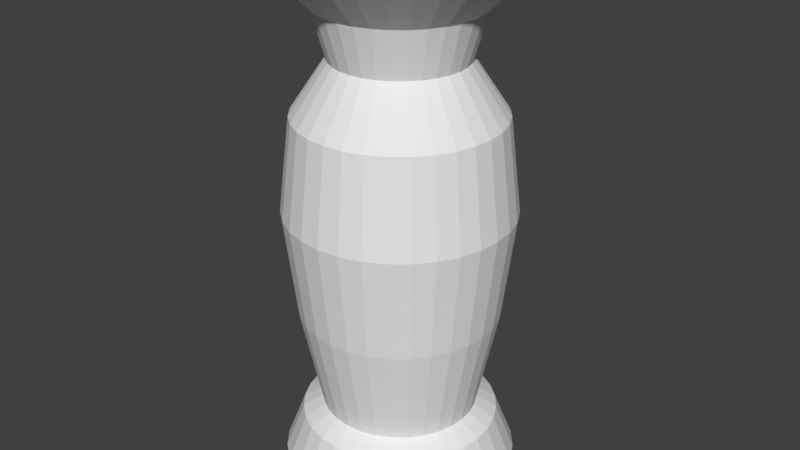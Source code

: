 # Source: Vase.blend  (saved by Blender 2.79.0; exported with 4.5.12 LTS)
import bpy
from mathutils import Matrix  # noqa: F401  (used for matrix-valued properties, if any)

bpy.ops.wm.read_factory_settings(use_empty=True)
scene = bpy.context.scene
scene.name = 'Scene'

# ---- collections
col_collection_1 = bpy.data.collections.new('Collection 1'); scene.collection.children.link(col_collection_1)

# ---- world
world_world = bpy.data.worlds.new('World'); scene.world = world_world
world_world.color = (0.05088, 0.05088, 0.05088)
world_world.use_sun_shadow = False
world_world.sun_shadow_jitter_overblur = 0.0
world_world.cycles.sampling_method = 'MANUAL'

# ---- meshes
me_cylinder = bpy.data.meshes.new('Cylinder')
me_cylinder.from_pydata([(0.0, 1.0, 0.0), (2.927e-08, 0.7291, 4.845), (0.1951, 0.9808, 0.0), (0.1422, 0.7151, 4.845), (0.3827, 0.9239, 0.0), (0.279, 0.6736, 4.845), (0.5556, 0.8315, 0.0), (0.4051, 0.6062, 4.845), (0.7071, 0.7071, 0.0), (0.5155, 0.5155, 4.845), (0.8315, 0.5556, 0.0), (0.6062, 0.4051, 4.845), (0.9239, 0.3827, 0.0), (0.6736, 0.279, 4.845), (0.9808, 0.1951, 0.0), (0.7151, 0.1422, 4.845), (1.0, 7.55e-08, 0.0), (0.7291, 1.358e-07, 4.845), (0.9808, -0.1951, 0.0), (0.7151, -0.1422, 4.845), (0.9239, -0.3827, 0.0), (0.6736, -0.279, 4.845), (0.8315, -0.5556, 0.0), (0.6062, -0.4051, 4.845), (0.7071, -0.7071, 0.0), (0.5155, -0.5155, 4.845), (0.5556, -0.8315, 0.0), (0.4051, -0.6062, 4.845), (0.3827, -0.9239, 0.0), (0.279, -0.6736, 4.845), (0.1951, -0.9808, 0.0), (0.1422, -0.7151, 4.845), (-3.258e-07, -1.0, 0.0), (-2.083e-07, -0.7291, 4.845), (-0.1951, -0.9808, 0.0), (-0.1422, -0.7151, 4.845), (-0.3827, -0.9239, 0.0), (-0.279, -0.6736, 4.845), (-0.5556, -0.8315, 0.0), (-0.4051, -0.6062, 4.845), (-0.7071, -0.7071, 0.0), (-0.5155, -0.5155, 4.845), (-0.8315, -0.5556, 0.0), (-0.6062, -0.4051, 4.845), (-0.9239, -0.3827, 0.0), (-0.6736, -0.279, 4.845), (-0.9808, -0.1951, 0.0), (-0.7151, -0.1422, 4.845), (-1.0, 9.656e-07, 0.0), (-0.7291, 7.847e-07, 4.845), (-0.9808, 0.1951, 0.0), (-0.7151, 0.1422, 4.845), (-0.9239, 0.3827, 0.0), (-0.6736, 0.279, 4.845), (-0.8315, 0.5556, 0.0), (-0.6062, 0.4051, 4.845), (-0.7071, 0.7071, 0.0), (-0.5155, 0.5155, 4.845), (-0.5556, 0.8315, 0.0), (-0.4051, 0.6062, 4.845), (-0.3827, 0.9239, 0.0), (-0.279, 0.6736, 4.845), (-0.1951, 0.9808, 0.0), (-0.1422, 0.7151, 4.845), (-4.735e-08, 1.308, 0.2023), (0.2553, 1.283, 0.2023), (0.5007, 1.209, 0.2023), (0.7269, 1.088, 0.2023), (0.9252, 0.9252, 0.2023), (1.088, 0.7269, 0.2023), (1.209, 0.5007, 0.2023), (1.283, 0.2553, 0.2023), (1.308, 1.425e-08, 0.2023), (1.283, -0.2553, 0.2023), (1.209, -0.5007, 0.2023), (1.088, -0.7269, 0.2023), (0.9252, -0.9252, 0.2023), (0.7269, -1.088, 0.2023), (0.5007, -1.209, 0.2023), (0.2553, -1.283, 0.2023), (-4.737e-07, -1.308, 0.2023), (-0.2553, -1.283, 0.2023), (-0.5007, -1.209, 0.2023), (-0.7269, -1.088, 0.2023), (-0.9252, -0.9252, 0.2023), (-1.088, -0.7269, 0.2023), (-1.209, -0.5007, 0.2023), (-1.283, -0.2553, 0.2023), (-1.308, 1.179e-06, 0.2023), (-1.283, 0.2553, 0.2023), (-1.209, 0.5007, 0.2023), (-1.088, 0.7269, 0.2023), (-0.9252, 0.9252, 0.2023), (-0.7269, 1.088, 0.2023), (-0.5007, 1.209, 0.2023), (-0.2553, 1.283, 0.2023), (-3.954e-08, 0.8705, 0.8797), (0.1698, 0.8538, 0.8797), (0.3331, 0.8042, 0.8797), (0.4836, 0.7238, 0.8797), (0.6155, 0.6155, 0.8797), (0.7238, 0.4836, 0.8797), (0.8042, 0.3331, 0.8797), (0.8538, 0.1698, 0.8797), (0.8705, 1.055e-07, 0.8797), (0.8538, -0.1698, 0.8797), (0.8042, -0.3331, 0.8797), (0.7238, -0.4836, 0.8797), (0.6155, -0.6155, 0.8797), (0.4836, -0.7238, 0.8797), (0.3331, -0.8042, 0.8797), (0.1698, -0.8538, 0.8797), (-3.232e-07, -0.8705, 0.8797), (-0.1698, -0.8538, 0.8797), (-0.3331, -0.8042, 0.8797), (-0.4836, -0.7238, 0.8797), (-0.6155, -0.6155, 0.8797), (-0.7238, -0.4836, 0.8797), (-0.8042, -0.3331, 0.8797), (-0.8538, -0.1698, 0.8797), (-0.8705, 8.803e-07, 0.8797), (-0.8538, 0.1698, 0.8797), (-0.8042, 0.3331, 0.8797), (-0.7238, 0.4836, 0.8797), (-0.6155, 0.6155, 0.8797), (-0.4836, 0.7238, 0.8797), (-0.3331, 0.8042, 0.8797), (-0.1698, 0.8538, 0.8797), (-6.453e-08, 1.248, 3.209), (0.2434, 1.224, 3.209), (0.4775, 1.153, 3.209), (0.6932, 1.037, 3.209), (0.8822, 0.8822, 3.209), (1.037, 0.6932, 3.209), (1.153, 0.4775, 3.209), (1.224, 0.2434, 3.209), (1.248, 2.031e-08, 3.209), (1.224, -0.2434, 3.209), (1.153, -0.4775, 3.209), (1.037, -0.6932, 3.209), (0.8822, -0.8822, 3.209), (0.6932, -1.037, 3.209), (0.4775, -1.153, 3.209), (0.2434, -1.224, 3.209), (-4.711e-07, -1.248, 3.209), (-0.2434, -1.224, 3.209), (-0.4775, -1.153, 3.209), (-0.6932, -1.037, 3.209), (-0.8822, -0.8822, 3.209), (-1.037, -0.6932, 3.209), (-1.153, -0.4775, 3.209), (-1.224, -0.2434, 3.209), (-1.248, 1.131e-06, 3.209), (-1.224, 0.2434, 3.209), (-1.153, 0.4775, 3.209), (-1.037, 0.6932, 3.209), (-0.8822, 0.8822, 3.209), (-0.6932, 1.037, 3.209), (-0.4775, 1.153, 3.209), (-0.2434, 1.224, 3.209), (1.519e-09, 0.8852, 5.378), (0.1727, 0.8682, 5.378), (0.3387, 0.8178, 5.378), (0.4918, 0.736, 5.378), (0.6259, 0.6259, 5.378), (0.736, 0.4918, 5.378), (0.8178, 0.3387, 5.378), (0.8682, 0.1727, 5.378), (0.8852, 9.878e-08, 5.378), (0.8682, -0.1727, 5.378), (0.8178, -0.3387, 5.378), (0.736, -0.4918, 5.378), (0.6259, -0.6259, 5.378), (0.4918, -0.736, 5.378), (0.3387, -0.8178, 5.378), (0.1727, -0.8682, 5.378), (-2.869e-07, -0.8852, 5.378), (-0.1727, -0.8682, 5.378), (-0.3387, -0.8178, 5.378), (-0.4918, -0.736, 5.378), (-0.6259, -0.6259, 5.378), (-0.736, -0.4918, 5.378), (-0.8178, -0.3387, 5.378), (-0.8682, -0.1727, 5.378), (-0.8852, 8.867e-07, 5.378), (-0.8682, 0.1727, 5.378), (-0.8178, 0.3387, 5.378), (-0.736, 0.4918, 5.378), (-0.6259, 0.6259, 5.378), (-0.4918, 0.736, 5.378), (-0.3387, 0.8178, 5.378), (-0.1727, 0.8682, 5.378), (5.842e-08, 1.418, 5.9), (0.2766, 1.391, 5.9), (0.5426, 1.31, 5.9), (0.7877, 1.179, 5.9), (1.003, 1.003, 5.9), (1.179, 0.7877, 5.9), (1.31, 0.5426, 5.9), (1.391, 0.2766, 5.9), (1.418, -1.966e-08, 5.9), (1.391, -0.2766, 5.9), (1.31, -0.5426, 5.9), (1.179, -0.7877, 5.9), (1.003, -1.003, 5.9), (0.7877, -1.179, 5.9), (0.5426, -1.31, 5.9), (0.2766, -1.391, 5.9), (-4.036e-07, -1.418, 5.9), (-0.2766, -1.391, 5.9), (-0.5426, -1.31, 5.9), (-0.7877, -1.179, 5.9), (-1.003, -1.003, 5.9), (-1.179, -0.7877, 5.9), (-1.31, -0.5426, 5.9), (-1.391, -0.2766, 5.9), (-1.418, 1.242e-06, 5.9), (-1.391, 0.2766, 5.9), (-1.31, 0.5426, 5.9), (-1.179, 0.7877, 5.9), (-1.003, 1.003, 5.9), (-0.7877, 1.179, 5.9), (-0.5426, 1.31, 5.9), (-0.2766, 1.391, 5.9), (0.2165, 1.089, 2.044), (0.4248, 1.025, 2.044), (0.6166, 0.9229, 2.044), (0.7848, 0.7848, 2.044), (0.9229, 0.6166, 2.044), (1.025, 0.4248, 2.044), (1.089, 0.2165, 2.044), (1.11, 5.035e-08, 2.044), (1.089, -0.2165, 2.044), (1.025, -0.4248, 2.044), (0.9229, -0.6166, 2.044), (0.7848, -0.7848, 2.044), (0.6166, -0.9229, 2.044), (0.4248, -1.025, 2.044), (0.2165, -1.089, 2.044), (-4.182e-07, -1.11, 2.044), (-0.2165, -1.089, 2.044), (-0.4248, -1.025, 2.044), (-0.6166, -0.9229, 2.044), (-0.7848, -0.7848, 2.044), (-0.9229, -0.6166, 2.044), (-1.025, -0.4248, 2.044), (-1.089, -0.2165, 2.044), (-1.11, 1.038e-06, 2.044), (-1.089, 0.2165, 2.044), (-1.025, 0.4248, 2.044), (-0.9229, 0.6166, 2.044), (-0.7848, 0.7848, 2.044), (-0.6166, 0.9229, 2.044), (-0.4248, 1.025, 2.044), (-0.2165, 1.089, 2.044), (-5.656e-08, 1.11, 2.044), (-3.236e-08, 1.121, 4.259), (0.2188, 1.1, 4.259), (0.4291, 1.036, 4.259), (0.623, 0.9324, 4.259), (0.7929, 0.7929, 4.259), (0.9324, 0.623, 4.259), (1.036, 0.4291, 4.259), (1.1, 0.2188, 4.259), (1.121, 4.659e-08, 4.259), (1.1, -0.2188, 4.259), (1.036, -0.4291, 4.259), (0.9324, -0.623, 4.259), (0.7929, -0.7929, 4.259), (0.623, -0.9324, 4.259), (0.4291, -1.036, 4.259), (0.2188, -1.1, 4.259), (-3.978e-07, -1.121, 4.259), (-0.2188, -1.1, 4.259), (-0.4291, -1.036, 4.259), (-0.623, -0.9324, 4.259), (-0.7929, -0.7929, 4.259), (-0.9324, -0.623, 4.259), (-1.036, -0.4291, 4.259), (-1.1, -0.2188, 4.259), (-1.121, 1.045e-06, 4.259), (-1.1, 0.2188, 4.259), (-1.036, 0.4291, 4.259), (-0.9324, 0.623, 4.259), (-0.7929, 0.7929, 4.259), (-0.623, 0.9324, 4.259), (-0.4291, 1.036, 4.259), (-0.2188, 1.1, 4.259), (0.2144, 1.078, 0.7383), (0.4205, 1.015, 0.7383), (0.6104, 0.9136, 0.7383), (0.7769, 0.7769, 0.7383), (0.9136, 0.6104, 0.7383), (1.015, 0.4205, 0.7383), (1.078, 0.2144, 0.7383), (1.099, 5.685e-08, 0.7383), (1.078, -0.2144, 0.7383), (1.015, -0.4205, 0.7383), (0.9136, -0.6104, 0.7383), (0.7769, -0.7769, 0.7383), (0.6104, -0.9136, 0.7383), (0.4205, -1.015, 0.7383), (0.2144, -1.078, 0.7383), (-4.13e-07, -1.099, 0.7383), (-0.2144, -1.078, 0.7383), (-0.4205, -1.015, 0.7383), (-0.6104, -0.9136, 0.7383), (-0.7769, -0.7769, 0.7383), (-0.9136, -0.6104, 0.7383), (-1.015, -0.4205, 0.7383), (-1.078, -0.2144, 0.7383), (-1.099, 1.035e-06, 0.7383), (-1.078, 0.2144, 0.7383), (-1.015, 0.4205, 0.7383), (-0.9136, 0.6104, 0.7383), (-0.7769, 0.7769, 0.7383), (-0.6104, 0.9136, 0.7383), (-0.4205, 1.015, 0.7383), (-0.2144, 1.078, 0.7383), (-5.503e-08, 1.099, 0.7383), (0.0, 0.9646, 0.1115), (2.927e-08, 0.6135, 4.826), (0.1882, 0.9461, 0.1115), (0.1197, 0.6017, 4.826), (0.3691, 0.8912, 0.1115), (0.2348, 0.5668, 4.826), (0.5359, 0.802, 0.1115), (0.3409, 0.5101, 4.826), (0.6821, 0.6821, 0.1115), (0.4338, 0.4338, 4.826), (0.802, 0.5359, 0.1115), (0.5101, 0.3409, 4.826), (0.8912, 0.3691, 0.1115), (0.5668, 0.2348, 4.826), (0.9461, 0.1882, 0.1115), (0.6017, 0.1197, 4.826), (0.9646, 7.55e-08, 0.1115), (0.6135, 1.358e-07, 4.826), (0.9461, -0.1882, 0.1115), (0.6017, -0.1197, 4.826), (0.8912, -0.3691, 0.1115), (0.5668, -0.2348, 4.826), (0.802, -0.5359, 0.1115), (0.5101, -0.3409, 4.826), (0.6821, -0.6821, 0.1115), (0.4338, -0.4338, 4.826), (0.5359, -0.802, 0.1115), (0.3409, -0.5101, 4.826), (0.3691, -0.8912, 0.1115), (0.2348, -0.5668, 4.826), (0.1882, -0.9461, 0.1115), (0.1197, -0.6017, 4.826), (-3.258e-07, -0.9646, 0.1115), (-2.083e-07, -0.6135, 4.826), (-0.1882, -0.9461, 0.1115), (-0.1197, -0.6017, 4.826), (-0.3691, -0.8912, 0.1115), (-0.2348, -0.5668, 4.826), (-0.5359, -0.802, 0.1115), (-0.3409, -0.5101, 4.826), (-0.6821, -0.6821, 0.1115), (-0.4338, -0.4338, 4.826), (-0.802, -0.5359, 0.1115), (-0.5101, -0.3409, 4.826), (-0.8912, -0.3691, 0.1115), (-0.5668, -0.2348, 4.826), (-0.9461, -0.1882, 0.1115), (-0.6017, -0.1197, 4.826), (-0.9646, 9.656e-07, 0.1115), (-0.6135, 7.847e-07, 4.826), (-0.9461, 0.1882, 0.1115), (-0.6017, 0.1197, 4.826), (-0.8912, 0.3691, 0.1115), (-0.5668, 0.2348, 4.826), (-0.802, 0.5359, 0.1115), (-0.5101, 0.3409, 4.826), (-0.6821, 0.6821, 0.1115), (-0.4338, 0.4338, 4.826), (-0.5359, 0.802, 0.1115), (-0.3409, 0.5101, 4.826), (-0.3691, 0.8912, 0.1115), (-0.2348, 0.5668, 4.826), (-0.1882, 0.9461, 0.1115), (-0.1197, 0.6017, 4.826), (-4.735e-08, 1.197, 0.2366), (0.2334, 1.174, 0.2366), (0.4579, 1.105, 0.2366), (0.6648, 0.9949, 0.2366), (0.8461, 0.8461, 0.2366), (0.9949, 0.6648, 0.2366), (1.105, 0.4579, 0.2366), (1.174, 0.2334, 0.2366), (1.197, 1.425e-08, 0.2366), (1.174, -0.2334, 0.2366), (1.105, -0.4579, 0.2366), (0.9949, -0.6648, 0.2366), (0.8461, -0.8461, 0.2366), (0.6648, -0.9949, 0.2366), (0.4579, -1.105, 0.2366), (0.2334, -1.174, 0.2366), (-4.737e-07, -1.197, 0.2366), (-0.2334, -1.174, 0.2366), (-0.4579, -1.105, 0.2366), (-0.6648, -0.9949, 0.2366), (-0.8461, -0.8461, 0.2366), (-0.9949, -0.6648, 0.2366), (-1.105, -0.4579, 0.2366), (-1.174, -0.2334, 0.2366), (-1.197, 1.179e-06, 0.2366), (-1.174, 0.2334, 0.2366), (-1.105, 0.4579, 0.2366), (-0.9949, 0.6648, 0.2366), (-0.8461, 0.8461, 0.2366), (-0.6648, 0.9949, 0.2366), (-0.4579, 1.105, 0.2366), (-0.2334, 1.174, 0.2366), (-3.954e-08, 0.7638, 0.8319), (0.149, 0.7491, 0.8319), (0.2923, 0.7056, 0.8319), (0.4243, 0.635, 0.8319), (0.5401, 0.5401, 0.8319), (0.635, 0.4243, 0.8319), (0.7056, 0.2923, 0.8319), (0.7491, 0.149, 0.8319), (0.7638, 1.055e-07, 0.8319), (0.7491, -0.149, 0.8319), (0.7056, -0.2923, 0.8319), (0.635, -0.4243, 0.8319), (0.5401, -0.5401, 0.8319), (0.4243, -0.635, 0.8319), (0.2923, -0.7056, 0.8319), (0.149, -0.7491, 0.8319), (-3.232e-07, -0.7638, 0.8319), (-0.149, -0.7491, 0.8319), (-0.2923, -0.7056, 0.8319), (-0.4243, -0.635, 0.8319), (-0.5401, -0.5401, 0.8319), (-0.635, -0.4243, 0.8319), (-0.7056, -0.2923, 0.8319), (-0.7491, -0.149, 0.8319), (-0.7638, 8.803e-07, 0.8319), (-0.7491, 0.149, 0.8319), (-0.7056, 0.2923, 0.8319), (-0.635, 0.4243, 0.8319), (-0.5401, 0.5401, 0.8319), (-0.4243, 0.635, 0.8319), (-0.2923, 0.7056, 0.8319), (-0.149, 0.7491, 0.8319), (-6.453e-08, 1.131, 3.209), (0.2206, 1.109, 3.209), (0.4327, 1.045, 3.209), (0.6282, 0.9401, 3.209), (0.7995, 0.7995, 3.209), (0.9401, 0.6282, 3.209), (1.045, 0.4327, 3.209), (1.109, 0.2206, 3.209), (1.131, 2.031e-08, 3.209), (1.109, -0.2206, 3.209), (1.045, -0.4327, 3.209), (0.9401, -0.6282, 3.209), (0.7995, -0.7995, 3.209), (0.6282, -0.9401, 3.209), (0.4327, -1.045, 3.209), (0.2206, -1.109, 3.209), (-4.711e-07, -1.131, 3.209), (-0.2206, -1.109, 3.209), (-0.4327, -1.045, 3.209), (-0.6282, -0.9401, 3.209), (-0.7995, -0.7995, 3.209), (-0.9401, -0.6282, 3.209), (-1.045, -0.4327, 3.209), (-1.109, -0.2206, 3.209), (-1.131, 1.131e-06, 3.209), (-1.109, 0.2206, 3.209), (-1.045, 0.4327, 3.209), (-0.9401, 0.6282, 3.209), (-0.7995, 0.7995, 3.209), (-0.6282, 0.9401, 3.209), (-0.4327, 1.045, 3.209), (-0.2206, 1.109, 3.209), (1.519e-09, 0.7854, 5.439), (0.1532, 0.7703, 5.439), (0.3005, 0.7256, 5.439), (0.4363, 0.653, 5.439), (0.5553, 0.5553, 5.439), (0.653, 0.4363, 5.439), (0.7256, 0.3005, 5.439), (0.7703, 0.1532, 5.439), (0.7854, 9.878e-08, 5.439), (0.7703, -0.1532, 5.439), (0.7256, -0.3005, 5.439), (0.653, -0.4363, 5.439), (0.5553, -0.5553, 5.439), (0.4363, -0.653, 5.439), (0.3005, -0.7256, 5.439), (0.1532, -0.7703, 5.439), (-2.869e-07, -0.7854, 5.439), (-0.1532, -0.7703, 5.439), (-0.3005, -0.7256, 5.439), (-0.4363, -0.653, 5.439), (-0.5553, -0.5553, 5.439), (-0.653, -0.4363, 5.439), (-0.7256, -0.3005, 5.439), (-0.7703, -0.1532, 5.439), (-0.7854, 8.867e-07, 5.439), (-0.7703, 0.1532, 5.439), (-0.7256, 0.3005, 5.439), (-0.653, 0.4363, 5.439), (-0.5553, 0.5553, 5.439), (-0.4363, 0.653, 5.439), (-0.3005, 0.7256, 5.439), (-0.1532, 0.7703, 5.439), (5.842e-08, 1.336, 5.984), (0.2606, 1.31, 5.984), (0.5113, 1.234, 5.984), (0.7422, 1.111, 5.984), (0.9447, 0.9447, 5.984), (1.111, 0.7422, 5.984), (1.234, 0.5113, 5.984), (1.31, 0.2606, 5.984), (1.336, -1.966e-08, 5.984), (1.31, -0.2606, 5.984), (1.234, -0.5113, 5.984), (1.111, -0.7422, 5.984), (0.9447, -0.9447, 5.984), (0.7422, -1.111, 5.984), (0.5113, -1.234, 5.984), (0.2606, -1.31, 5.984), (-4.036e-07, -1.336, 5.984), (-0.2606, -1.31, 5.984), (-0.5113, -1.234, 5.984), (-0.7422, -1.111, 5.984), (-0.9447, -0.9447, 5.984), (-1.111, -0.7422, 5.984), (-1.234, -0.5113, 5.984), (-1.31, -0.2606, 5.984), (-1.336, 1.242e-06, 5.984), (-1.31, 0.2606, 5.984), (-1.234, 0.5113, 5.984), (-1.111, 0.7422, 5.984), (-0.9447, 0.9447, 5.984), (-0.7422, 1.111, 5.984), (-0.5113, 1.234, 5.984), (-0.2606, 1.31, 5.984), (0.194, 0.9753, 2.063), (0.3806, 0.9187, 2.063), (0.5525, 0.8268, 2.063), (0.7032, 0.7032, 2.063), (0.8268, 0.5525, 2.063), (0.9187, 0.3806, 2.063), (0.9753, 0.194, 2.063), (0.9944, 5.035e-08, 2.063), (0.9753, -0.194, 2.063), (0.9187, -0.3806, 2.063), (0.8268, -0.5525, 2.063), (0.7032, -0.7032, 2.063), (0.5525, -0.8268, 2.063), (0.3806, -0.9187, 2.063), (0.194, -0.9753, 2.063), (-4.182e-07, -0.9944, 2.063), (-0.194, -0.9753, 2.063), (-0.3806, -0.9187, 2.063), (-0.5525, -0.8268, 2.063), (-0.7032, -0.7032, 2.063), (-0.8268, -0.5525, 2.063), (-0.9187, -0.3806, 2.063), (-0.9753, -0.194, 2.063), (-0.9944, 1.038e-06, 2.063), (-0.9753, 0.194, 2.063), (-0.9187, 0.3806, 2.063), (-0.8268, 0.5525, 2.063), (-0.7032, 0.7032, 2.063), (-0.5525, 0.8268, 2.063), (-0.3806, 0.9187, 2.063), (-0.194, 0.9753, 2.063), (-5.656e-08, 0.9944, 2.063), (-3.236e-08, 1.011, 4.219), (0.1973, 0.992, 4.219), (0.3871, 0.9345, 4.219), (0.5619, 0.841, 4.219), (0.7152, 0.7152, 4.219), (0.841, 0.5619, 4.219), (0.9345, 0.3871, 4.219), (0.992, 0.1973, 4.219), (1.011, 4.659e-08, 4.219), (0.992, -0.1973, 4.219), (0.9345, -0.3871, 4.219), (0.841, -0.5619, 4.219), (0.7152, -0.7152, 4.219), (0.5619, -0.841, 4.219), (0.3871, -0.9345, 4.219), (0.1973, -0.992, 4.219), (-3.978e-07, -1.011, 4.219), (-0.1973, -0.992, 4.219), (-0.3871, -0.9345, 4.219), (-0.5619, -0.841, 4.219), (-0.7152, -0.7152, 4.219), (-0.841, -0.5619, 4.219), (-0.9345, -0.3871, 4.219), (-0.992, -0.1973, 4.219), (-1.011, 1.045e-06, 4.219), (-0.992, 0.1973, 4.219), (-0.9345, 0.3871, 4.219), (-0.841, 0.5619, 4.219), (-0.7152, 0.7152, 4.219), (-0.5619, 0.841, 4.219), (-0.3871, 0.9345, 4.219), (-0.1973, 0.992, 4.219), (0.1966, 0.9886, 0.6646), (0.3857, 0.9312, 0.6646), (0.56, 0.8381, 0.6646), (0.7127, 0.7127, 0.6646), (0.8381, 0.56, 0.6646), (0.9312, 0.3857, 0.6646), (0.9886, 0.1966, 0.6646), (1.008, 5.685e-08, 0.6646), (0.9886, -0.1966, 0.6646), (0.9312, -0.3857, 0.6646), (0.8381, -0.56, 0.6646), (0.7127, -0.7127, 0.6646), (0.56, -0.8381, 0.6646), (0.3857, -0.9312, 0.6646), (0.1966, -0.9886, 0.6646), (-4.13e-07, -1.008, 0.6646), (-0.1966, -0.9886, 0.6646), (-0.3857, -0.9312, 0.6646), (-0.56, -0.8381, 0.6646), (-0.7127, -0.7127, 0.6646), (-0.8381, -0.56, 0.6646), (-0.9312, -0.3857, 0.6646), (-0.9886, -0.1966, 0.6646), (-1.008, 1.035e-06, 0.6646), (-0.9886, 0.1966, 0.6646), (-0.9312, 0.3857, 0.6646), (-0.8381, 0.56, 0.6646), (-0.7127, 0.7127, 0.6646), (-0.56, 0.8381, 0.6646), (-0.3857, 0.9312, 0.6646), (-0.1966, 0.9886, 0.6646), (-5.503e-08, 1.008, 0.6646)], [], [(256, 1, 3, 257), (257, 3, 5, 258), (258, 5, 7, 259), (259, 7, 9, 260), (260, 9, 11, 261), (261, 11, 13, 262), (262, 13, 15, 263), (263, 15, 17, 264), (264, 17, 19, 265), (265, 19, 21, 266), (266, 21, 23, 267), (267, 23, 25, 268), (268, 25, 27, 269), (269, 27, 29, 270), (270, 29, 31, 271), (271, 31, 33, 272), (272, 33, 35, 273), (273, 35, 37, 274), (274, 37, 39, 275), (275, 39, 41, 276), (276, 41, 43, 277), (277, 43, 45, 278), (278, 45, 47, 279), (279, 47, 49, 280), (280, 49, 51, 281), (281, 51, 53, 282), (282, 53, 55, 283), (283, 55, 57, 284), (284, 57, 59, 285), (285, 59, 61, 286), (11, 9, 164, 165), (286, 61, 63, 287), (287, 63, 1, 256), (0, 2, 4, 6, 8, 10, 12, 14, 16, 18, 20, 22, 24, 26, 28, 30, 32, 34, 36, 38, 40, 42, 44, 46, 48, 50, 52, 54, 56, 58, 60, 62), (62, 95, 64, 0), (60, 94, 95, 62), (58, 93, 94, 60), (56, 92, 93, 58), (54, 91, 92, 56), (52, 90, 91, 54), (50, 89, 90, 52), (48, 88, 89, 50), (46, 87, 88, 48), (44, 86, 87, 46), (42, 85, 86, 44), (40, 84, 85, 42), (38, 83, 84, 40), (36, 82, 83, 38), (34, 81, 82, 36), (32, 80, 81, 34), (30, 79, 80, 32), (28, 78, 79, 30), (26, 77, 78, 28), (24, 76, 77, 26), (22, 75, 76, 24), (20, 74, 75, 22), (18, 73, 74, 20), (16, 72, 73, 18), (14, 71, 72, 16), (12, 70, 71, 14), (10, 69, 70, 12), (8, 68, 69, 10), (6, 67, 68, 8), (4, 66, 67, 6), (2, 65, 66, 4), (0, 64, 65, 2), (318, 127, 96, 319), (317, 126, 127, 318), (316, 125, 126, 317), (315, 124, 125, 316), (314, 123, 124, 315), (313, 122, 123, 314), (312, 121, 122, 313), (311, 120, 121, 312), (310, 119, 120, 311), (309, 118, 119, 310), (308, 117, 118, 309), (307, 116, 117, 308), (306, 115, 116, 307), (305, 114, 115, 306), (304, 113, 114, 305), (303, 112, 113, 304), (302, 111, 112, 303), (301, 110, 111, 302), (300, 109, 110, 301), (299, 108, 109, 300), (298, 107, 108, 299), (297, 106, 107, 298), (296, 105, 106, 297), (295, 104, 105, 296), (294, 103, 104, 295), (293, 102, 103, 294), (292, 101, 102, 293), (291, 100, 101, 292), (290, 99, 100, 291), (289, 98, 99, 290), (288, 97, 98, 289), (319, 96, 97, 288), (254, 159, 128, 255), (253, 158, 159, 254), (252, 157, 158, 253), (251, 156, 157, 252), (250, 155, 156, 251), (249, 154, 155, 250), (248, 153, 154, 249), (247, 152, 153, 248), (246, 151, 152, 247), (245, 150, 151, 246), (244, 149, 150, 245), (243, 148, 149, 244), (242, 147, 148, 243), (241, 146, 147, 242), (240, 145, 146, 241), (239, 144, 145, 240), (238, 143, 144, 239), (237, 142, 143, 238), (236, 141, 142, 237), (235, 140, 141, 236), (234, 139, 140, 235), (233, 138, 139, 234), (232, 137, 138, 233), (231, 136, 137, 232), (230, 135, 136, 231), (229, 134, 135, 230), (228, 133, 134, 229), (227, 132, 133, 228), (226, 131, 132, 227), (225, 130, 131, 226), (224, 129, 130, 225), (255, 128, 129, 224), (168, 167, 199, 200), (29, 27, 173, 174), (47, 45, 182, 183), (3, 1, 160, 161), (1, 63, 191, 160), (21, 19, 169, 170), (39, 37, 178, 179), (57, 55, 187, 188), (13, 11, 165, 166), (31, 29, 174, 175), (49, 47, 183, 184), (5, 3, 161, 162), (23, 21, 170, 171), (41, 39, 179, 180), (59, 57, 188, 189), (15, 13, 166, 167), (33, 31, 175, 176), (51, 49, 184, 185), (7, 5, 162, 163), (25, 23, 171, 172), (43, 41, 180, 181), (61, 59, 189, 190), (17, 15, 167, 168), (35, 33, 176, 177), (53, 51, 185, 186), (9, 7, 163, 164), (27, 25, 172, 173), (45, 43, 181, 182), (63, 61, 190, 191), (19, 17, 168, 169), (37, 35, 177, 178), (55, 53, 186, 187), (182, 181, 213, 214), (169, 168, 200, 201), (183, 182, 214, 215), (170, 169, 201, 202), (184, 183, 215, 216), (171, 170, 202, 203), (185, 184, 216, 217), (172, 171, 203, 204), (186, 185, 217, 218), (173, 172, 204, 205), (187, 186, 218, 219), (174, 173, 205, 206), (161, 160, 192, 193), (188, 187, 219, 220), (175, 174, 206, 207), (162, 161, 193, 194), (189, 188, 220, 221), (176, 175, 207, 208), (163, 162, 194, 195), (190, 189, 221, 222), (177, 176, 208, 209), (164, 163, 195, 196), (191, 190, 222, 223), (178, 177, 209, 210), (165, 164, 196, 197), (160, 191, 223, 192), (179, 178, 210, 211), (166, 165, 197, 198), (180, 179, 211, 212), (167, 166, 198, 199), (181, 180, 212, 213), (96, 255, 224, 97), (97, 224, 225, 98), (98, 225, 226, 99), (99, 226, 227, 100), (100, 227, 228, 101), (101, 228, 229, 102), (102, 229, 230, 103), (103, 230, 231, 104), (104, 231, 232, 105), (105, 232, 233, 106), (106, 233, 234, 107), (107, 234, 235, 108), (108, 235, 236, 109), (109, 236, 237, 110), (110, 237, 238, 111), (111, 238, 239, 112), (112, 239, 240, 113), (113, 240, 241, 114), (114, 241, 242, 115), (115, 242, 243, 116), (116, 243, 244, 117), (117, 244, 245, 118), (118, 245, 246, 119), (119, 246, 247, 120), (120, 247, 248, 121), (121, 248, 249, 122), (122, 249, 250, 123), (123, 250, 251, 124), (124, 251, 252, 125), (125, 252, 253, 126), (126, 253, 254, 127), (127, 254, 255, 96), (159, 287, 256, 128), (158, 286, 287, 159), (157, 285, 286, 158), (156, 284, 285, 157), (155, 283, 284, 156), (154, 282, 283, 155), (153, 281, 282, 154), (152, 280, 281, 153), (151, 279, 280, 152), (150, 278, 279, 151), (149, 277, 278, 150), (148, 276, 277, 149), (147, 275, 276, 148), (146, 274, 275, 147), (145, 273, 274, 146), (144, 272, 273, 145), (143, 271, 272, 144), (142, 270, 271, 143), (141, 269, 270, 142), (140, 268, 269, 141), (139, 267, 268, 140), (138, 266, 267, 139), (137, 265, 266, 138), (136, 264, 265, 137), (135, 263, 264, 136), (134, 262, 263, 135), (133, 261, 262, 134), (132, 260, 261, 133), (131, 259, 260, 132), (130, 258, 259, 131), (129, 257, 258, 130), (128, 256, 257, 129), (64, 319, 288, 65), (65, 288, 289, 66), (66, 289, 290, 67), (67, 290, 291, 68), (68, 291, 292, 69), (69, 292, 293, 70), (70, 293, 294, 71), (71, 294, 295, 72), (72, 295, 296, 73), (73, 296, 297, 74), (74, 297, 298, 75), (75, 298, 299, 76), (76, 299, 300, 77), (77, 300, 301, 78), (78, 301, 302, 79), (79, 302, 303, 80), (80, 303, 304, 81), (81, 304, 305, 82), (82, 305, 306, 83), (83, 306, 307, 84), (84, 307, 308, 85), (85, 308, 309, 86), (86, 309, 310, 87), (87, 310, 311, 88), (88, 311, 312, 89), (89, 312, 313, 90), (90, 313, 314, 91), (91, 314, 315, 92), (92, 315, 316, 93), (93, 316, 317, 94), (94, 317, 318, 95), (95, 318, 319, 64), (576, 577, 323, 321), (577, 578, 325, 323), (578, 579, 327, 325), (579, 580, 329, 327), (580, 581, 331, 329), (581, 582, 333, 331), (582, 583, 335, 333), (583, 584, 337, 335), (584, 585, 339, 337), (585, 586, 341, 339), (586, 587, 343, 341), (587, 588, 345, 343), (588, 589, 347, 345), (589, 590, 349, 347), (590, 591, 351, 349), (591, 592, 353, 351), (592, 593, 355, 353), (593, 594, 357, 355), (594, 595, 359, 357), (595, 596, 361, 359), (596, 597, 363, 361), (597, 598, 365, 363), (598, 599, 367, 365), (599, 600, 369, 367), (600, 601, 371, 369), (601, 602, 373, 371), (602, 603, 375, 373), (603, 604, 377, 375), (604, 605, 379, 377), (605, 606, 381, 379), (331, 485, 484, 329), (606, 607, 383, 381), (607, 576, 321, 383), (320, 382, 380, 378, 376, 374, 372, 370, 368, 366, 364, 362, 360, 358, 356, 354, 352, 350, 348, 346, 344, 342, 340, 338, 336, 334, 332, 330, 328, 326, 324, 322), (382, 320, 384, 415), (380, 382, 415, 414), (378, 380, 414, 413), (376, 378, 413, 412), (374, 376, 412, 411), (372, 374, 411, 410), (370, 372, 410, 409), (368, 370, 409, 408), (366, 368, 408, 407), (364, 366, 407, 406), (362, 364, 406, 405), (360, 362, 405, 404), (358, 360, 404, 403), (356, 358, 403, 402), (354, 356, 402, 401), (352, 354, 401, 400), (350, 352, 400, 399), (348, 350, 399, 398), (346, 348, 398, 397), (344, 346, 397, 396), (342, 344, 396, 395), (340, 342, 395, 394), (338, 340, 394, 393), (336, 338, 393, 392), (334, 336, 392, 391), (332, 334, 391, 390), (330, 332, 390, 389), (328, 330, 389, 388), (326, 328, 388, 387), (324, 326, 387, 386), (322, 324, 386, 385), (320, 322, 385, 384), (638, 639, 416, 447), (637, 638, 447, 446), (636, 637, 446, 445), (635, 636, 445, 444), (634, 635, 444, 443), (633, 634, 443, 442), (632, 633, 442, 441), (631, 632, 441, 440), (630, 631, 440, 439), (629, 630, 439, 438), (628, 629, 438, 437), (627, 628, 437, 436), (626, 627, 436, 435), (625, 626, 435, 434), (624, 625, 434, 433), (623, 624, 433, 432), (622, 623, 432, 431), (621, 622, 431, 430), (620, 621, 430, 429), (619, 620, 429, 428), (618, 619, 428, 427), (617, 618, 427, 426), (616, 617, 426, 425), (615, 616, 425, 424), (614, 615, 424, 423), (613, 614, 423, 422), (612, 613, 422, 421), (611, 612, 421, 420), (610, 611, 420, 419), (609, 610, 419, 418), (608, 609, 418, 417), (639, 608, 417, 416), (574, 575, 448, 479), (573, 574, 479, 478), (572, 573, 478, 477), (571, 572, 477, 476), (570, 571, 476, 475), (569, 570, 475, 474), (568, 569, 474, 473), (567, 568, 473, 472), (566, 567, 472, 471), (565, 566, 471, 470), (564, 565, 470, 469), (563, 564, 469, 468), (562, 563, 468, 467), (561, 562, 467, 466), (560, 561, 466, 465), (559, 560, 465, 464), (558, 559, 464, 463), (557, 558, 463, 462), (556, 557, 462, 461), (555, 556, 461, 460), (554, 555, 460, 459), (553, 554, 459, 458), (552, 553, 458, 457), (551, 552, 457, 456), (550, 551, 456, 455), (549, 550, 455, 454), (548, 549, 454, 453), (547, 548, 453, 452), (546, 547, 452, 451), (545, 546, 451, 450), (544, 545, 450, 449), (575, 544, 449, 448), (488, 520, 519, 487), (349, 494, 493, 347), (367, 503, 502, 365), (323, 481, 480, 321), (321, 480, 511, 383), (341, 490, 489, 339), (359, 499, 498, 357), (377, 508, 507, 375), (333, 486, 485, 331), (351, 495, 494, 349), (369, 504, 503, 367), (325, 482, 481, 323), (343, 491, 490, 341), (361, 500, 499, 359), (379, 509, 508, 377), (335, 487, 486, 333), (353, 496, 495, 351), (371, 505, 504, 369), (327, 483, 482, 325), (345, 492, 491, 343), (363, 501, 500, 361), (381, 510, 509, 379), (337, 488, 487, 335), (355, 497, 496, 353), (373, 506, 505, 371), (329, 484, 483, 327), (347, 493, 492, 345), (365, 502, 501, 363), (383, 511, 510, 381), (339, 489, 488, 337), (357, 498, 497, 355), (375, 507, 506, 373), (502, 534, 533, 501), (489, 521, 520, 488), (503, 535, 534, 502), (490, 522, 521, 489), (504, 536, 535, 503), (491, 523, 522, 490), (505, 537, 536, 504), (492, 524, 523, 491), (506, 538, 537, 505), (493, 525, 524, 492), (507, 539, 538, 506), (494, 526, 525, 493), (481, 513, 512, 480), (508, 540, 539, 507), (495, 527, 526, 494), (482, 514, 513, 481), (509, 541, 540, 508), (496, 528, 527, 495), (483, 515, 514, 482), (510, 542, 541, 509), (497, 529, 528, 496), (484, 516, 515, 483), (511, 543, 542, 510), (498, 530, 529, 497), (485, 517, 516, 484), (480, 512, 543, 511), (499, 531, 530, 498), (486, 518, 517, 485), (500, 532, 531, 499), (487, 519, 518, 486), (501, 533, 532, 500), (416, 417, 544, 575), (417, 418, 545, 544), (418, 419, 546, 545), (419, 420, 547, 546), (420, 421, 548, 547), (421, 422, 549, 548), (422, 423, 550, 549), (423, 424, 551, 550), (424, 425, 552, 551), (425, 426, 553, 552), (426, 427, 554, 553), (427, 428, 555, 554), (428, 429, 556, 555), (429, 430, 557, 556), (430, 431, 558, 557), (431, 432, 559, 558), (432, 433, 560, 559), (433, 434, 561, 560), (434, 435, 562, 561), (435, 436, 563, 562), (436, 437, 564, 563), (437, 438, 565, 564), (438, 439, 566, 565), (439, 440, 567, 566), (440, 441, 568, 567), (441, 442, 569, 568), (442, 443, 570, 569), (443, 444, 571, 570), (444, 445, 572, 571), (445, 446, 573, 572), (446, 447, 574, 573), (447, 416, 575, 574), (479, 448, 576, 607), (478, 479, 607, 606), (477, 478, 606, 605), (476, 477, 605, 604), (475, 476, 604, 603), (474, 475, 603, 602), (473, 474, 602, 601), (472, 473, 601, 600), (471, 472, 600, 599), (470, 471, 599, 598), (469, 470, 598, 597), (468, 469, 597, 596), (467, 468, 596, 595), (466, 467, 595, 594), (465, 466, 594, 593), (464, 465, 593, 592), (463, 464, 592, 591), (462, 463, 591, 590), (461, 462, 590, 589), (460, 461, 589, 588), (459, 460, 588, 587), (458, 459, 587, 586), (457, 458, 586, 585), (456, 457, 585, 584), (455, 456, 584, 583), (454, 455, 583, 582), (453, 454, 582, 581), (452, 453, 581, 580), (451, 452, 580, 579), (450, 451, 579, 578), (449, 450, 578, 577), (448, 449, 577, 576), (384, 385, 608, 639), (385, 386, 609, 608), (386, 387, 610, 609), (387, 388, 611, 610), (388, 389, 612, 611), (389, 390, 613, 612), (390, 391, 614, 613), (391, 392, 615, 614), (392, 393, 616, 615), (393, 394, 617, 616), (394, 395, 618, 617), (395, 396, 619, 618), (396, 397, 620, 619), (397, 398, 621, 620), (398, 399, 622, 621), (399, 400, 623, 622), (400, 401, 624, 623), (401, 402, 625, 624), (402, 403, 626, 625), (403, 404, 627, 626), (404, 405, 628, 627), (405, 406, 629, 628), (406, 407, 630, 629), (407, 408, 631, 630), (408, 409, 632, 631), (409, 410, 633, 632), (410, 411, 634, 633), (411, 412, 635, 634), (412, 413, 636, 635), (413, 414, 637, 636), (414, 415, 638, 637), (415, 384, 639, 638), (193, 192, 512, 513), (194, 193, 513, 514), (195, 194, 514, 515), (196, 195, 515, 516), (197, 196, 516, 517), (198, 197, 517, 518), (199, 198, 518, 519), (200, 199, 519, 520), (201, 200, 520, 521), (202, 201, 521, 522), (203, 202, 522, 523), (204, 203, 523, 524), (205, 204, 524, 525), (206, 205, 525, 526), (207, 206, 526, 527), (208, 207, 527, 528), (209, 208, 528, 529), (210, 209, 529, 530), (211, 210, 530, 531), (212, 211, 531, 532), (213, 212, 532, 533), (214, 213, 533, 534), (215, 214, 534, 535), (216, 215, 535, 536), (217, 216, 536, 537), (218, 217, 537, 538), (219, 218, 538, 539), (220, 219, 539, 540), (221, 220, 540, 541), (222, 221, 541, 542), (223, 222, 542, 543), (192, 223, 543, 512)])
_uv = me_cylinder.uv_layers.new(name='UVMap')
_uv.uv.foreach_set('vector', [0.1501, 0.357, 0.1523, 0.4182, 0.1381, 0.4183, 0.1352, 0.3575, 0.1352, 0.3575, 0.1381, 0.4183, 0.1241, 0.4186, 0.1203, 0.3582, 0.1203, 0.3582, 0.1241, 0.4186, 0.1102, 0.419, 0.1052, 0.3591, 0.1052, 0.3591, 0.1102, 0.419, 0.0965, 0.4194, 0.09015, 0.3603, 0.09015, 0.3603, 0.0965, 0.4194, 0.08306, 0.42, 0.07491, 0.3619, 0.07491, 0.3619, 0.08306, 0.42, 0.06996, 0.4208, 0.05949, 0.3639, 0.05949, 0.3639, 0.06996, 0.4208, 0.05733, 0.4217, 0.04377, 0.3666, 0.04377, 0.3666, 0.05733, 0.4217, 0.04532, 0.4229, 0.02767, 0.3701, 0.5256, 0.3797, 0.5037, 0.4406, 0.4904, 0.4387, 0.5071, 0.3757, 0.5071, 0.3757, 0.4904, 0.4387, 0.4765, 0.4369, 0.4895, 0.3726, 0.4895, 0.3726, 0.4765, 0.4369, 0.462, 0.4352, 0.4724, 0.3701, 0.4724, 0.3701, 0.462, 0.4352, 0.4472, 0.4336, 0.4557, 0.3681, 0.4557, 0.3681, 0.4472, 0.4336, 0.4323, 0.432, 0.4394, 0.3664, 0.4394, 0.3664, 0.4323, 0.432, 0.4172, 0.4306, 0.4232, 0.365, 0.4232, 0.365, 0.4172, 0.4306, 0.4021, 0.4292, 0.4073, 0.3638, 0.4073, 0.3638, 0.4021, 0.4292, 0.387, 0.4278, 0.3915, 0.3627, 0.3915, 0.3627, 0.387, 0.4278, 0.3719, 0.4266, 0.3759, 0.3617, 0.3759, 0.3617, 0.3719, 0.4266, 0.3569, 0.4255, 0.3603, 0.3609, 0.3603, 0.3609, 0.3569, 0.4255, 0.3419, 0.4244, 0.3449, 0.3601, 0.3449, 0.3601, 0.3419, 0.4244, 0.3269, 0.4234, 0.3296, 0.3595, 0.3296, 0.3595, 0.3269, 0.4234, 0.3121, 0.4226, 0.3144, 0.3589, 0.3144, 0.3589, 0.3121, 0.4226, 0.2973, 0.4217, 0.2993, 0.3583, 0.2993, 0.3583, 0.2973, 0.4217, 0.2825, 0.421, 0.2842, 0.3578, 0.2842, 0.3578, 0.2825, 0.421, 0.2679, 0.4204, 0.2692, 0.3574, 0.2692, 0.3574, 0.2679, 0.4204, 0.2532, 0.4198, 0.2542, 0.3571, 0.2542, 0.3571, 0.2532, 0.4198, 0.2386, 0.4193, 0.2393, 0.3568, 0.2393, 0.3568, 0.2386, 0.4193, 0.2241, 0.4189, 0.2244, 0.3566, 0.2244, 0.3566, 0.2241, 0.4189, 0.2096, 0.4186, 0.2095, 0.3565, 0.2095, 0.3565, 0.2096, 0.4186, 0.1952, 0.4183, 0.1947, 0.3565, 0.1947, 0.3565, 0.1952, 0.4183, 0.1808, 0.4182, 0.1798, 0.3565, 0.08306, 0.42, 0.0965, 0.4194, 0.09598, 0.4691, 0.08215, 0.469, 0.1798, 0.3565, 0.1808, 0.4182, 0.1665, 0.4182, 0.165, 0.3567, 0.165, 0.3567, 0.1665, 0.4182, 0.1523, 0.4182, 0.1501, 0.357, 0.6327, 0.3044, 0.647, 0.3044, 0.661, 0.3072, 0.6742, 0.3127, 0.6861, 0.3206, 0.6962, 0.3307, 0.7042, 0.3426, 0.7096, 0.3558, 0.7124, 0.3698, 0.7124, 0.3841, 0.7096, 0.3981, 0.7042, 0.4113, 0.6962, 0.4232, 0.6861, 0.4333, 0.6742, 0.4412, 0.661, 0.4467, 0.647, 0.4495, 0.6327, 0.4495, 0.6187, 0.4467, 0.6055, 0.4412, 0.5937, 0.4333, 0.5836, 0.4232, 0.5756, 0.4113, 0.5702, 0.3981, 0.5674, 0.3841, 0.5674, 0.3698, 0.5702, 0.3558, 0.5756, 0.3426, 0.5836, 0.3307, 0.5937, 0.3206, 0.6055, 0.3127, 0.6187, 0.3072, 0.1715, 0.03851, 0.1708, 0.06177, 0.1568, 0.06123, 0.1577, 0.03796, 0.1853, 0.03893, 0.1848, 0.0622, 0.1708, 0.06177, 0.1715, 0.03851, 0.1991, 0.03924, 0.1988, 0.06251, 0.1848, 0.0622, 0.1853, 0.03893, 0.213, 0.03943, 0.2128, 0.06272, 0.1988, 0.06251, 0.1991, 0.03924, 0.2268, 0.0395, 0.2268, 0.06282, 0.2128, 0.06272, 0.213, 0.03943, 0.2406, 0.03945, 0.2409, 0.06281, 0.2268, 0.06282, 0.2268, 0.0395, 0.2545, 0.0393, 0.2549, 0.06268, 0.2409, 0.06281, 0.2406, 0.03945, 0.2684, 0.03903, 0.269, 0.06245, 0.2549, 0.06268, 0.2545, 0.0393, 0.2823, 0.03864, 0.2831, 0.06211, 0.269, 0.06245, 0.2684, 0.03903, 0.2963, 0.03814, 0.2973, 0.06166, 0.2831, 0.06211, 0.2823, 0.03864, 0.3102, 0.03753, 0.3114, 0.0611, 0.2973, 0.06166, 0.2963, 0.03814, 0.3243, 0.0368, 0.3256, 0.06043, 0.3114, 0.0611, 0.3102, 0.03753, 0.3383, 0.03595, 0.3399, 0.05964, 0.3256, 0.06043, 0.3243, 0.0368, 0.3524, 0.03499, 0.3541, 0.05875, 0.3399, 0.05964, 0.3383, 0.03595, 0.3665, 0.03392, 0.3685, 0.05774, 0.3541, 0.05875, 0.3524, 0.03499, 0.3807, 0.03273, 0.3828, 0.05661, 0.3685, 0.05774, 0.3665, 0.03392, 0.3949, 0.03142, 0.3972, 0.05536, 0.3828, 0.05661, 0.3807, 0.03273, 0.4091, 0.03, 0.4117, 0.05398, 0.3972, 0.05536, 0.3949, 0.03142, 0.4234, 0.02846, 0.4262, 0.05246, 0.4117, 0.05398, 0.4091, 0.03, 0.4376, 0.02677, 0.4408, 0.05077, 0.4262, 0.05246, 0.4234, 0.02846, 0.4519, 0.02487, 0.4555, 0.04884, 0.4408, 0.05077, 0.4376, 0.02677, 0.4661, 0.02263, 0.4706, 0.04657, 0.4555, 0.04884, 0.4519, 0.02487, 0.4801, 0.01971, 0.4863, 0.04373, 0.4706, 0.04657, 0.4661, 0.02263, 0.4935, 0.01548, 0.5035, 0.03997, 0.4863, 0.04373, 0.4801, 0.01971, 0.06051, 0.02945, 0.05617, 0.05444, 0.03908, 0.05262, 0.04635, 0.02633, 0.07458, 0.0316, 0.07161, 0.0558, 0.05617, 0.05444, 0.06051, 0.02945, 0.08856, 0.03321, 0.0863, 0.05698, 0.07161, 0.0558, 0.07458, 0.0316, 0.1025, 0.03451, 0.1006, 0.05803, 0.0863, 0.05698, 0.08856, 0.03321, 0.1163, 0.03559, 0.1148, 0.05898, 0.1006, 0.05803, 0.1025, 0.03451, 0.1301, 0.03651, 0.1288, 0.05983, 0.1148, 0.05898, 0.1163, 0.03559, 0.1439, 0.03729, 0.1428, 0.06058, 0.1288, 0.05983, 0.1301, 0.03651, 0.1577, 0.03796, 0.1568, 0.06123, 0.1428, 0.06058, 0.1439, 0.03729, 0.1694, 0.0962, 0.1691, 0.1168, 0.1547, 0.1162, 0.1552, 0.09565, 0.1837, 0.09665, 0.1835, 0.1172, 0.1691, 0.1168, 0.1694, 0.0962, 0.1979, 0.09699, 0.1979, 0.1176, 0.1835, 0.1172, 0.1837, 0.09665, 0.2122, 0.09723, 0.2123, 0.1178, 0.1979, 0.1176, 0.1979, 0.09699, 0.2265, 0.09737, 0.2267, 0.118, 0.2123, 0.1178, 0.2122, 0.09723, 0.2408, 0.0974, 0.2411, 0.118, 0.2267, 0.118, 0.2265, 0.09737, 0.2551, 0.09734, 0.2556, 0.118, 0.2411, 0.118, 0.2408, 0.0974, 0.2694, 0.09717, 0.2701, 0.1179, 0.2556, 0.118, 0.2551, 0.09734, 0.2838, 0.0969, 0.2846, 0.1176, 0.2701, 0.1179, 0.2694, 0.09717, 0.2982, 0.09653, 0.2991, 0.1173, 0.2846, 0.1176, 0.2838, 0.0969, 0.3126, 0.09605, 0.3137, 0.1169, 0.2991, 0.1173, 0.2982, 0.09653, 0.3271, 0.09547, 0.3283, 0.1164, 0.3137, 0.1169, 0.3126, 0.09605, 0.3416, 0.09479, 0.343, 0.1157, 0.3283, 0.1164, 0.3271, 0.09547, 0.3561, 0.094, 0.3577, 0.115, 0.343, 0.1157, 0.3416, 0.09479, 0.3707, 0.09311, 0.3724, 0.1142, 0.3577, 0.115, 0.3561, 0.094, 0.3853, 0.0921, 0.3872, 0.1132, 0.3724, 0.1142, 0.3707, 0.09311, 0.4, 0.09099, 0.402, 0.1122, 0.3872, 0.1132, 0.3853, 0.0921, 0.4147, 0.08976, 0.4168, 0.111, 0.402, 0.1122, 0.4, 0.09099, 0.4294, 0.08844, 0.4317, 0.1098, 0.4168, 0.111, 0.4147, 0.08976, 0.4443, 0.08702, 0.4466, 0.1084, 0.4317, 0.1098, 0.4294, 0.08844, 0.4592, 0.08555, 0.4614, 0.107, 0.4466, 0.1084, 0.4443, 0.08702, 0.4743, 0.08408, 0.4762, 0.1056, 0.4614, 0.107, 0.4592, 0.08555, 0.4897, 0.0828, 0.4908, 0.1043, 0.4762, 0.1056, 0.4743, 0.08408, 0.506, 0.08217, 0.5049, 0.1033, 0.4908, 0.1043, 0.4897, 0.0828, 0.05555, 0.09057, 0.05582, 0.1098, 0.04289, 0.1091, 0.04115, 0.09099, 0.0699, 0.09093, 0.06939, 0.1108, 0.05582, 0.1098, 0.05555, 0.09057, 0.08414, 0.09168, 0.08331, 0.1119, 0.06939, 0.1108, 0.0699, 0.09093, 0.09834, 0.09255, 0.09743, 0.1129, 0.08331, 0.1119, 0.08414, 0.09168, 0.1125, 0.09342, 0.1117, 0.1139, 0.09743, 0.1129, 0.09834, 0.09255, 0.1268, 0.09425, 0.126, 0.1148, 0.1117, 0.1139, 0.1125, 0.09342, 0.141, 0.095, 0.1403, 0.1155, 0.126, 0.1148, 0.1268, 0.09425, 0.1552, 0.09565, 0.1547, 0.1162, 0.1403, 0.1155, 0.141, 0.095, 0.1656, 0.2106, 0.1642, 0.2882, 0.1488, 0.2883, 0.1505, 0.2102, 0.1808, 0.211, 0.1795, 0.2883, 0.1642, 0.2882, 0.1656, 0.2106, 0.1958, 0.2113, 0.1948, 0.2883, 0.1795, 0.2883, 0.1808, 0.211, 0.2109, 0.2116, 0.2099, 0.2884, 0.1948, 0.2883, 0.1958, 0.2113, 0.2259, 0.2118, 0.2251, 0.2885, 0.2099, 0.2884, 0.2109, 0.2116, 0.2409, 0.2119, 0.2402, 0.2886, 0.2251, 0.2885, 0.2259, 0.2118, 0.2559, 0.212, 0.2554, 0.2888, 0.2402, 0.2886, 0.2409, 0.2119, 0.271, 0.212, 0.2706, 0.2889, 0.2554, 0.2888, 0.2559, 0.212, 0.2861, 0.2119, 0.2858, 0.2891, 0.2706, 0.2889, 0.271, 0.212, 0.3012, 0.2118, 0.3011, 0.2893, 0.2858, 0.2891, 0.2861, 0.2119, 0.3164, 0.2117, 0.3164, 0.2894, 0.3011, 0.2893, 0.3012, 0.2118, 0.3317, 0.2114, 0.3319, 0.2896, 0.3164, 0.2894, 0.3164, 0.2117, 0.347, 0.2111, 0.3474, 0.2898, 0.3319, 0.2896, 0.3317, 0.2114, 0.3624, 0.2108, 0.3631, 0.29, 0.3474, 0.2898, 0.347, 0.2111, 0.378, 0.2103, 0.379, 0.2902, 0.3631, 0.29, 0.3624, 0.2108, 0.3936, 0.2097, 0.395, 0.2904, 0.379, 0.2902, 0.378, 0.2103, 0.4094, 0.209, 0.4112, 0.2906, 0.395, 0.2904, 0.3936, 0.2097, 0.4253, 0.2082, 0.4277, 0.2909, 0.4112, 0.2906, 0.4094, 0.209, 0.4414, 0.2072, 0.4446, 0.2911, 0.4277, 0.2909, 0.4253, 0.2082, 0.4577, 0.206, 0.4618, 0.2913, 0.4446, 0.2911, 0.4414, 0.2072, 0.4742, 0.2046, 0.4794, 0.2915, 0.4618, 0.2913, 0.4577, 0.206, 0.4909, 0.2028, 0.4977, 0.2916, 0.4794, 0.2915, 0.4742, 0.2046, 0.5078, 0.2007, 0.5166, 0.2918, 0.4977, 0.2916, 0.4909, 0.2028, 0.5248, 0.1981, 0.5364, 0.2918, 0.5166, 0.2918, 0.5078, 0.2007, 0.04076, 0.2026, 0.03402, 0.2901, 0.01548, 0.2906, 0.02407, 0.2003, 0.05696, 0.2044, 0.05176, 0.2896, 0.03402, 0.2901, 0.04076, 0.2026, 0.07293, 0.2059, 0.06886, 0.2892, 0.05176, 0.2896, 0.05696, 0.2044, 0.08872, 0.2071, 0.08546, 0.2889, 0.06886, 0.2892, 0.07293, 0.2059, 0.1043, 0.2081, 0.1017, 0.2886, 0.08546, 0.2889, 0.08872, 0.2071, 0.1198, 0.2089, 0.1176, 0.2885, 0.1017, 0.2886, 0.1043, 0.2081, 0.1352, 0.2096, 0.1333, 0.2883, 0.1176, 0.2885, 0.1198, 0.2089, 0.1505, 0.2102, 0.1488, 0.2883, 0.1333, 0.2883, 0.1352, 0.2096, 0.04139, 0.4658, 0.05466, 0.4676, 0.04649, 0.5199, 0.02651, 0.5201, 0.4172, 0.4306, 0.4323, 0.432, 0.4268, 0.4872, 0.4116, 0.4856, 0.2825, 0.421, 0.2973, 0.4217, 0.2936, 0.4749, 0.2792, 0.474, 0.1381, 0.4183, 0.1523, 0.4182, 0.1516, 0.4694, 0.1376, 0.4693, 0.1523, 0.4182, 0.1665, 0.4182, 0.1656, 0.4696, 0.1516, 0.4694, 0.4765, 0.4369, 0.4904, 0.4387, 0.489, 0.4918, 0.4732, 0.4913, 0.3419, 0.4244, 0.3569, 0.4255, 0.352, 0.4796, 0.3373, 0.4783, 0.2096, 0.4186, 0.2241, 0.4189, 0.222, 0.4711, 0.2079, 0.4706, 0.06996, 0.4208, 0.08306, 0.42, 0.08215, 0.469, 0.06837, 0.4685, 0.4021, 0.4292, 0.4172, 0.4306, 0.4116, 0.4856, 0.3965, 0.484, 0.2679, 0.4204, 0.2825, 0.421, 0.2792, 0.474, 0.2648, 0.4731, 0.1241, 0.4186, 0.1381, 0.4183, 0.1376, 0.4693, 0.1237, 0.4693, 0.462, 0.4352, 0.4765, 0.4369, 0.4732, 0.4913, 0.4576, 0.4902, 0.3269, 0.4234, 0.3419, 0.4244, 0.3373, 0.4783, 0.3227, 0.4771, 0.1952, 0.4183, 0.2096, 0.4186, 0.2079, 0.4706, 0.1937, 0.4702, 0.05733, 0.4217, 0.06996, 0.4208, 0.06837, 0.4685, 0.05466, 0.4676, 0.387, 0.4278, 0.4021, 0.4292, 0.3965, 0.484, 0.3816, 0.4825, 0.2532, 0.4198, 0.2679, 0.4204, 0.2648, 0.4731, 0.2505, 0.4724, 0.1102, 0.419, 0.1241, 0.4186, 0.1237, 0.4693, 0.1098, 0.4692, 0.4472, 0.4336, 0.462, 0.4352, 0.4576, 0.4902, 0.4421, 0.4888, 0.3121, 0.4226, 0.3269, 0.4234, 0.3227, 0.4771, 0.3081, 0.476, 0.1808, 0.4182, 0.1952, 0.4183, 0.1937, 0.4702, 0.1796, 0.4699, 0.04532, 0.4229, 0.05733, 0.4217, 0.05466, 0.4676, 0.04139, 0.4658, 0.3719, 0.4266, 0.387, 0.4278, 0.3816, 0.4825, 0.3667, 0.481, 0.2386, 0.4193, 0.2532, 0.4198, 0.2505, 0.4724, 0.2363, 0.4717, 0.0965, 0.4194, 0.1102, 0.419, 0.1098, 0.4692, 0.09598, 0.4691, 0.4323, 0.432, 0.4472, 0.4336, 0.4421, 0.4888, 0.4268, 0.4872, 0.2973, 0.4217, 0.3121, 0.4226, 0.3081, 0.476, 0.2936, 0.4749, 0.1665, 0.4182, 0.1808, 0.4182, 0.1796, 0.4699, 0.1656, 0.4696, 0.4904, 0.4387, 0.5037, 0.4406, 0.5051, 0.4914, 0.489, 0.4918, 0.3569, 0.4255, 0.3719, 0.4266, 0.3667, 0.481, 0.352, 0.4796, 0.2241, 0.4189, 0.2386, 0.4193, 0.2363, 0.4717, 0.222, 0.4711, 0.2936, 0.4749, 0.3081, 0.476, 0.3031, 0.528, 0.289, 0.5268, 0.489, 0.4918, 0.5051, 0.4914, 0.5117, 0.5604, 0.4887, 0.5553, 0.2792, 0.474, 0.2936, 0.4749, 0.289, 0.5268, 0.275, 0.5258, 0.4732, 0.4913, 0.489, 0.4918, 0.4887, 0.5553, 0.4694, 0.5515, 0.2648, 0.4731, 0.2792, 0.474, 0.275, 0.5258, 0.261, 0.5245, 0.4576, 0.4902, 0.4732, 0.4913, 0.4694, 0.5515, 0.452, 0.5483, 0.2505, 0.4724, 0.2648, 0.4731, 0.261, 0.5245, 0.247, 0.5238, 0.4421, 0.4888, 0.4576, 0.4902, 0.452, 0.5483, 0.4355, 0.5452, 0.2363, 0.4717, 0.2505, 0.4724, 0.247, 0.5238, 0.2331, 0.5229, 0.4268, 0.4872, 0.4421, 0.4888, 0.4355, 0.5452, 0.4197, 0.5428, 0.222, 0.4711, 0.2363, 0.4717, 0.2331, 0.5229, 0.2193, 0.5221, 0.4116, 0.4856, 0.4268, 0.4872, 0.4197, 0.5428, 0.4044, 0.5404, 0.1376, 0.4693, 0.1516, 0.4694, 0.1502, 0.5197, 0.1364, 0.5195, 0.2079, 0.4706, 0.222, 0.4711, 0.2193, 0.5221, 0.2053, 0.5213, 0.3965, 0.484, 0.4116, 0.4856, 0.4044, 0.5404, 0.3895, 0.5383, 0.1237, 0.4693, 0.1376, 0.4693, 0.1364, 0.5195, 0.1225, 0.5194, 0.1937, 0.4702, 0.2079, 0.4706, 0.2053, 0.5213, 0.1914, 0.5209, 0.3816, 0.4825, 0.3965, 0.484, 0.3895, 0.5383, 0.3749, 0.5361, 0.1098, 0.4692, 0.1237, 0.4693, 0.1225, 0.5194, 0.1085, 0.5194, 0.1796, 0.4699, 0.1937, 0.4702, 0.1914, 0.5209, 0.1776, 0.5204, 0.3667, 0.481, 0.3816, 0.4825, 0.3749, 0.5361, 0.3604, 0.5342, 0.09598, 0.4691, 0.1098, 0.4692, 0.1085, 0.5194, 0.09409, 0.5192, 0.1656, 0.4696, 0.1796, 0.4699, 0.1776, 0.5204, 0.1639, 0.5202, 0.352, 0.4796, 0.3667, 0.481, 0.3604, 0.5342, 0.3459, 0.5325, 0.08215, 0.469, 0.09598, 0.4691, 0.09409, 0.5192, 0.07921, 0.5194, 0.1516, 0.4694, 0.1656, 0.4696, 0.1639, 0.5202, 0.1502, 0.5197, 0.3373, 0.4783, 0.352, 0.4796, 0.3459, 0.5325, 0.3316, 0.5309, 0.06837, 0.4685, 0.08215, 0.469, 0.07921, 0.5194, 0.0636, 0.5195, 0.3227, 0.4771, 0.3373, 0.4783, 0.3316, 0.5309, 0.3173, 0.5293, 0.05466, 0.4676, 0.06837, 0.4685, 0.0636, 0.5195, 0.04649, 0.5199, 0.3081, 0.476, 0.3227, 0.4771, 0.3173, 0.5293, 0.3031, 0.528, 0.1547, 0.1162, 0.1505, 0.2102, 0.1352, 0.2096, 0.1403, 0.1155, 0.1403, 0.1155, 0.1352, 0.2096, 0.1198, 0.2089, 0.126, 0.1148, 0.126, 0.1148, 0.1198, 0.2089, 0.1043, 0.2081, 0.1117, 0.1139, 0.1117, 0.1139, 0.1043, 0.2081, 0.08872, 0.2071, 0.09743, 0.1129, 0.09743, 0.1129, 0.08872, 0.2071, 0.07293, 0.2059, 0.08331, 0.1119, 0.08331, 0.1119, 0.07293, 0.2059, 0.05696, 0.2044, 0.06939, 0.1108, 0.06939, 0.1108, 0.05696, 0.2044, 0.04076, 0.2026, 0.05582, 0.1098, 0.05582, 0.1098, 0.04076, 0.2026, 0.02407, 0.2003, 0.04289, 0.1091, 0.5049, 0.1033, 0.5248, 0.1981, 0.5078, 0.2007, 0.4908, 0.1043, 0.4908, 0.1043, 0.5078, 0.2007, 0.4909, 0.2028, 0.4762, 0.1056, 0.4762, 0.1056, 0.4909, 0.2028, 0.4742, 0.2046, 0.4614, 0.107, 0.4614, 0.107, 0.4742, 0.2046, 0.4577, 0.206, 0.4466, 0.1084, 0.4466, 0.1084, 0.4577, 0.206, 0.4414, 0.2072, 0.4317, 0.1098, 0.4317, 0.1098, 0.4414, 0.2072, 0.4253, 0.2082, 0.4168, 0.111, 0.4168, 0.111, 0.4253, 0.2082, 0.4094, 0.209, 0.402, 0.1122, 0.402, 0.1122, 0.4094, 0.209, 0.3936, 0.2097, 0.3872, 0.1132, 0.3872, 0.1132, 0.3936, 0.2097, 0.378, 0.2103, 0.3724, 0.1142, 0.3724, 0.1142, 0.378, 0.2103, 0.3624, 0.2108, 0.3577, 0.115, 0.3577, 0.115, 0.3624, 0.2108, 0.347, 0.2111, 0.343, 0.1157, 0.343, 0.1157, 0.347, 0.2111, 0.3317, 0.2114, 0.3283, 0.1164, 0.3283, 0.1164, 0.3317, 0.2114, 0.3164, 0.2117, 0.3137, 0.1169, 0.3137, 0.1169, 0.3164, 0.2117, 0.3012, 0.2118, 0.2991, 0.1173, 0.2991, 0.1173, 0.3012, 0.2118, 0.2861, 0.2119, 0.2846, 0.1176, 0.2846, 0.1176, 0.2861, 0.2119, 0.271, 0.212, 0.2701, 0.1179, 0.2701, 0.1179, 0.271, 0.212, 0.2559, 0.212, 0.2556, 0.118, 0.2556, 0.118, 0.2559, 0.212, 0.2409, 0.2119, 0.2411, 0.118, 0.2411, 0.118, 0.2409, 0.2119, 0.2259, 0.2118, 0.2267, 0.118, 0.2267, 0.118, 0.2259, 0.2118, 0.2109, 0.2116, 0.2123, 0.1178, 0.2123, 0.1178, 0.2109, 0.2116, 0.1958, 0.2113, 0.1979, 0.1176, 0.1979, 0.1176, 0.1958, 0.2113, 0.1808, 0.211, 0.1835, 0.1172, 0.1835, 0.1172, 0.1808, 0.211, 0.1656, 0.2106, 0.1691, 0.1168, 0.1691, 0.1168, 0.1656, 0.2106, 0.1505, 0.2102, 0.1547, 0.1162, 0.1642, 0.2882, 0.165, 0.3567, 0.1501, 0.357, 0.1488, 0.2883, 0.1795, 0.2883, 0.1798, 0.3565, 0.165, 0.3567, 0.1642, 0.2882, 0.1948, 0.2883, 0.1947, 0.3565, 0.1798, 0.3565, 0.1795, 0.2883, 0.2099, 0.2884, 0.2095, 0.3565, 0.1947, 0.3565, 0.1948, 0.2883, 0.2251, 0.2885, 0.2244, 0.3566, 0.2095, 0.3565, 0.2099, 0.2884, 0.2402, 0.2886, 0.2393, 0.3568, 0.2244, 0.3566, 0.2251, 0.2885, 0.2554, 0.2888, 0.2542, 0.3571, 0.2393, 0.3568, 0.2402, 0.2886, 0.2706, 0.2889, 0.2692, 0.3574, 0.2542, 0.3571, 0.2554, 0.2888, 0.2858, 0.2891, 0.2842, 0.3578, 0.2692, 0.3574, 0.2706, 0.2889, 0.3011, 0.2893, 0.2993, 0.3583, 0.2842, 0.3578, 0.2858, 0.2891, 0.3164, 0.2894, 0.3144, 0.3589, 0.2993, 0.3583, 0.3011, 0.2893, 0.3319, 0.2896, 0.3296, 0.3595, 0.3144, 0.3589, 0.3164, 0.2894, 0.3474, 0.2898, 0.3449, 0.3601, 0.3296, 0.3595, 0.3319, 0.2896, 0.3631, 0.29, 0.3603, 0.3609, 0.3449, 0.3601, 0.3474, 0.2898, 0.379, 0.2902, 0.3759, 0.3617, 0.3603, 0.3609, 0.3631, 0.29, 0.395, 0.2904, 0.3915, 0.3627, 0.3759, 0.3617, 0.379, 0.2902, 0.4112, 0.2906, 0.4073, 0.3638, 0.3915, 0.3627, 0.395, 0.2904, 0.4277, 0.2909, 0.4232, 0.365, 0.4073, 0.3638, 0.4112, 0.2906, 0.4446, 0.2911, 0.4394, 0.3664, 0.4232, 0.365, 0.4277, 0.2909, 0.4618, 0.2913, 0.4557, 0.3681, 0.4394, 0.3664, 0.4446, 0.2911, 0.4794, 0.2915, 0.4724, 0.3701, 0.4557, 0.3681, 0.4618, 0.2913, 0.4977, 0.2916, 0.4895, 0.3726, 0.4724, 0.3701, 0.4794, 0.2915, 0.5166, 0.2918, 0.5071, 0.3757, 0.4895, 0.3726, 0.4977, 0.2916, 0.5364, 0.2918, 0.5256, 0.3797, 0.5071, 0.3757, 0.5166, 0.2918, 0.03402, 0.2901, 0.04377, 0.3666, 0.02767, 0.3701, 0.01548, 0.2906, 0.05176, 0.2896, 0.05949, 0.3639, 0.04377, 0.3666, 0.03402, 0.2901, 0.06886, 0.2892, 0.07491, 0.3619, 0.05949, 0.3639, 0.05176, 0.2896, 0.08546, 0.2889, 0.09015, 0.3603, 0.07491, 0.3619, 0.06886, 0.2892, 0.1017, 0.2886, 0.1052, 0.3591, 0.09015, 0.3603, 0.08546, 0.2889, 0.1176, 0.2885, 0.1203, 0.3582, 0.1052, 0.3591, 0.1017, 0.2886, 0.1333, 0.2883, 0.1352, 0.3575, 0.1203, 0.3582, 0.1176, 0.2885, 0.1488, 0.2883, 0.1501, 0.357, 0.1352, 0.3575, 0.1333, 0.2883, 0.1568, 0.06123, 0.1552, 0.09565, 0.141, 0.095, 0.1428, 0.06058, 0.1428, 0.06058, 0.141, 0.095, 0.1268, 0.09425, 0.1288, 0.05983, 0.1288, 0.05983, 0.1268, 0.09425, 0.1125, 0.09342, 0.1148, 0.05898, 0.1148, 0.05898, 0.1125, 0.09342, 0.09834, 0.09255, 0.1006, 0.05803, 0.1006, 0.05803, 0.09834, 0.09255, 0.08414, 0.09168, 0.0863, 0.05698, 0.0863, 0.05698, 0.08414, 0.09168, 0.0699, 0.09093, 0.07161, 0.0558, 0.07161, 0.0558, 0.0699, 0.09093, 0.05555, 0.09057, 0.05617, 0.05444, 0.05617, 0.05444, 0.05555, 0.09057, 0.04115, 0.09099, 0.03908, 0.05262, 0.5035, 0.03997, 0.506, 0.08217, 0.4897, 0.0828, 0.4863, 0.04373, 0.4863, 0.04373, 0.4897, 0.0828, 0.4743, 0.08408, 0.4706, 0.04657, 0.4706, 0.04657, 0.4743, 0.08408, 0.4592, 0.08555, 0.4555, 0.04884, 0.4555, 0.04884, 0.4592, 0.08555, 0.4443, 0.08702, 0.4408, 0.05077, 0.4408, 0.05077, 0.4443, 0.08702, 0.4294, 0.08844, 0.4262, 0.05246, 0.4262, 0.05246, 0.4294, 0.08844, 0.4147, 0.08976, 0.4117, 0.05398, 0.4117, 0.05398, 0.4147, 0.08976, 0.4, 0.09099, 0.3972, 0.05536, 0.3972, 0.05536, 0.4, 0.09099, 0.3853, 0.0921, 0.3828, 0.05661, 0.3828, 0.05661, 0.3853, 0.0921, 0.3707, 0.09311, 0.3685, 0.05774, 0.3685, 0.05774, 0.3707, 0.09311, 0.3561, 0.094, 0.3541, 0.05875, 0.3541, 0.05875, 0.3561, 0.094, 0.3416, 0.09479, 0.3399, 0.05964, 0.3399, 0.05964, 0.3416, 0.09479, 0.3271, 0.09547, 0.3256, 0.06043, 0.3256, 0.06043, 0.3271, 0.09547, 0.3126, 0.09605, 0.3114, 0.0611, 0.3114, 0.0611, 0.3126, 0.09605, 0.2982, 0.09653, 0.2973, 0.06166, 0.2973, 0.06166, 0.2982, 0.09653, 0.2838, 0.0969, 0.2831, 0.06211, 0.2831, 0.06211, 0.2838, 0.0969, 0.2694, 0.09717, 0.269, 0.06245, 0.269, 0.06245, 0.2694, 0.09717, 0.2551, 0.09734, 0.2549, 0.06268, 0.2549, 0.06268, 0.2551, 0.09734, 0.2408, 0.0974, 0.2409, 0.06281, 0.2409, 0.06281, 0.2408, 0.0974, 0.2265, 0.09737, 0.2268, 0.06282, 0.2268, 0.06282, 0.2265, 0.09737, 0.2122, 0.09723, 0.2128, 0.06272, 0.2128, 0.06272, 0.2122, 0.09723, 0.1979, 0.09699, 0.1988, 0.06251, 0.1988, 0.06251, 0.1979, 0.09699, 0.1837, 0.09665, 0.1848, 0.0622, 0.1848, 0.0622, 0.1837, 0.09665, 0.1694, 0.0962, 0.1708, 0.06177, 0.1708, 0.06177, 0.1694, 0.0962, 0.1552, 0.09565, 0.1568, 0.06123, 0.1389, 0.7101, 0.1259, 0.7085, 0.1338, 0.6439, 0.1464, 0.6447, 0.1259, 0.7085, 0.1128, 0.7069, 0.1215, 0.6428, 0.1338, 0.6439, 0.1128, 0.7069, 0.09962, 0.705, 0.1093, 0.642, 0.1215, 0.6428, 0.09962, 0.705, 0.08641, 0.7029, 0.09735, 0.6411, 0.1093, 0.642, 0.08641, 0.7029, 0.07298, 0.7006, 0.0859, 0.6401, 0.09735, 0.6411, 0.07298, 0.7006, 0.05931, 0.6978, 0.07479, 0.6389, 0.0859, 0.6401, 0.05931, 0.6978, 0.04543, 0.6944, 0.06393, 0.6378, 0.07479, 0.6389, 0.04543, 0.6944, 0.03117, 0.6902, 0.05362, 0.6365, 0.06393, 0.6378, 0.4612, 0.7419, 0.4453, 0.7422, 0.4413, 0.6795, 0.4518, 0.6808, 0.4453, 0.7422, 0.4302, 0.7419, 0.4297, 0.6779, 0.4413, 0.6795, 0.4302, 0.7419, 0.4157, 0.7412, 0.4181, 0.6763, 0.4297, 0.6779, 0.4157, 0.7412, 0.4015, 0.74, 0.406, 0.6746, 0.4181, 0.6763, 0.4015, 0.74, 0.3877, 0.7388, 0.3935, 0.6726, 0.406, 0.6746, 0.3877, 0.7388, 0.374, 0.7374, 0.3808, 0.6705, 0.3935, 0.6726, 0.374, 0.7374, 0.3605, 0.7358, 0.368, 0.6688, 0.3808, 0.6705, 0.3605, 0.7358, 0.3471, 0.7342, 0.3551, 0.6666, 0.368, 0.6688, 0.3471, 0.7342, 0.3338, 0.7325, 0.342, 0.6649, 0.3551, 0.6666, 0.3338, 0.7325, 0.3206, 0.7309, 0.329, 0.663, 0.342, 0.6649, 0.3206, 0.7309, 0.3074, 0.7292, 0.3158, 0.6614, 0.329, 0.663, 0.3074, 0.7292, 0.2943, 0.7276, 0.3027, 0.6599, 0.3158, 0.6614, 0.2943, 0.7276, 0.2813, 0.7259, 0.2894, 0.6587, 0.3027, 0.6599, 0.2813, 0.7259, 0.2683, 0.7244, 0.2762, 0.6568, 0.2894, 0.6587, 0.2683, 0.7244, 0.2553, 0.7228, 0.263, 0.6555, 0.2762, 0.6568, 0.2553, 0.7228, 0.2424, 0.7214, 0.2499, 0.6537, 0.263, 0.6555, 0.2424, 0.7214, 0.2294, 0.7199, 0.2368, 0.6526, 0.2499, 0.6537, 0.2294, 0.7199, 0.2165, 0.7186, 0.2237, 0.6512, 0.2368, 0.6526, 0.2165, 0.7186, 0.2035, 0.7171, 0.2107, 0.6501, 0.2237, 0.6512, 0.2035, 0.7171, 0.1906, 0.7157, 0.1976, 0.6491, 0.2107, 0.6501, 0.1906, 0.7157, 0.1777, 0.7143, 0.1846, 0.6483, 0.1976, 0.6491, 0.1777, 0.7143, 0.1648, 0.713, 0.1718, 0.6469, 0.1846, 0.6483, 0.0859, 0.6401, 0.08468, 0.5822, 0.09746, 0.582, 0.09735, 0.6411, 0.1648, 0.713, 0.1519, 0.7115, 0.159, 0.646, 0.1718, 0.6469, 0.1519, 0.7115, 0.1389, 0.7101, 0.1464, 0.6447, 0.159, 0.646, 0.6731, 0.1912, 0.6664, 0.1852, 0.6608, 0.1782, 0.6566, 0.1702, 0.6538, 0.1615, 0.6526, 0.1523, 0.6529, 0.1431, 0.6548, 0.1341, 0.6584, 0.1258, 0.6636, 0.1183, 0.6702, 0.112, 0.6778, 0.1071, 0.6863, 0.1037, 0.6954, 0.102, 0.7046, 0.102, 0.7137, 0.1036, 0.7225, 0.1069, 0.7307, 0.1118, 0.738, 0.1181, 0.7442, 0.1256, 0.7493, 0.1341, 0.7518, 0.1434, 0.7523, 0.1538, 0.7499, 0.165, 0.7435, 0.1767, 0.7346, 0.187, 0.7252, 0.1942, 0.716, 0.1986, 0.7069, 0.2009, 0.6977, 0.2008, 0.689, 0.1991, 0.6807, 0.1959, 0.6664, 0.1852, 0.6731, 0.1912, 0.6657, 0.2011, 0.6576, 0.1936, 0.6608, 0.1782, 0.6664, 0.1852, 0.6576, 0.1936, 0.6504, 0.185, 0.6566, 0.1702, 0.6608, 0.1782, 0.6504, 0.185, 0.645, 0.175, 0.6538, 0.1615, 0.6566, 0.1702, 0.645, 0.175, 0.6415, 0.1642, 0.6526, 0.1523, 0.6538, 0.1615, 0.6415, 0.1642, 0.64, 0.1529, 0.6529, 0.1431, 0.6526, 0.1523, 0.64, 0.1529, 0.6402, 0.1414, 0.6548, 0.1341, 0.6529, 0.1431, 0.6402, 0.1414, 0.6428, 0.1301, 0.6584, 0.1258, 0.6548, 0.1341, 0.6428, 0.1301, 0.6474, 0.1196, 0.6636, 0.1183, 0.6584, 0.1258, 0.6474, 0.1196, 0.6541, 0.1103, 0.6702, 0.112, 0.6636, 0.1183, 0.6541, 0.1103, 0.6622, 0.102, 0.6778, 0.1071, 0.6702, 0.112, 0.6622, 0.102, 0.672, 0.09574, 0.6863, 0.1037, 0.6778, 0.1071, 0.672, 0.09574, 0.6827, 0.09145, 0.6954, 0.102, 0.6863, 0.1037, 0.6827, 0.09145, 0.694, 0.08947, 0.7046, 0.102, 0.6954, 0.102, 0.694, 0.08947, 0.7057, 0.08918, 0.7137, 0.1036, 0.7046, 0.102, 0.7057, 0.08918, 0.7171, 0.09137, 0.7225, 0.1069, 0.7137, 0.1036, 0.7171, 0.09137, 0.7281, 0.0951, 0.7307, 0.1118, 0.7225, 0.1069, 0.7281, 0.0951, 0.7381, 0.1013, 0.738, 0.1181, 0.7307, 0.1118, 0.7381, 0.1013, 0.7472, 0.1088, 0.7442, 0.1256, 0.738, 0.1181, 0.7472, 0.1088, 0.7549, 0.1179, 0.7493, 0.1341, 0.7442, 0.1256, 0.7549, 0.1179, 0.761, 0.1282, 0.7518, 0.1434, 0.7493, 0.1341, 0.761, 0.1282, 0.7655, 0.1396, 0.7523, 0.1538, 0.7518, 0.1434, 0.7655, 0.1396, 0.7683, 0.1529, 0.7499, 0.165, 0.7523, 0.1538, 0.7683, 0.1529, 0.7686, 0.1682, 0.7435, 0.1767, 0.7499, 0.165, 0.7686, 0.1682, 0.7667, 0.1895, 0.7346, 0.187, 0.7435, 0.1767, 0.7623, 0.1928, 0.7454, 0.2023, 0.7252, 0.1942, 0.7346, 0.187, 0.7454, 0.2023, 0.732, 0.2083, 0.716, 0.1986, 0.7252, 0.1942, 0.732, 0.2083, 0.7192, 0.212, 0.7069, 0.2009, 0.716, 0.1986, 0.7192, 0.212, 0.7074, 0.2133, 0.6977, 0.2008, 0.7069, 0.2009, 0.7074, 0.2133, 0.6963, 0.213, 0.689, 0.1991, 0.6977, 0.2008, 0.6963, 0.213, 0.6854, 0.2108, 0.6807, 0.1959, 0.689, 0.1991, 0.6854, 0.2108, 0.6752, 0.2066, 0.6731, 0.1912, 0.6807, 0.1959, 0.6752, 0.2066, 0.6657, 0.2011, 0.6357, 0.2147, 0.6482, 0.2249, 0.6294, 0.2528, 0.6106, 0.241, 0.6252, 0.2022, 0.6357, 0.2147, 0.6106, 0.241, 0.5965, 0.2235, 0.6168, 0.1878, 0.6252, 0.2022, 0.5965, 0.2235, 0.5819, 0.2049, 0.6104, 0.172, 0.6168, 0.1878, 0.5819, 0.2049, 0.5745, 0.1822, 0.6075, 0.1549, 0.6104, 0.172, 0.5745, 0.1822, 0.5674, 0.1583, 0.6082, 0.1374, 0.6075, 0.1549, 0.5674, 0.1583, 0.5694, 0.1333, 0.6119, 0.1202, 0.6082, 0.1374, 0.5694, 0.1333, 0.572, 0.1078, 0.6184, 0.1036, 0.6119, 0.1202, 0.572, 0.1078, 0.5837, 0.08475, 0.6286, 0.08882, 0.6184, 0.1036, 0.5837, 0.08475, 0.5964, 0.06181, 0.6417, 0.07651, 0.6286, 0.08882, 0.5964, 0.06181, 0.6167, 0.04525, 0.6567, 0.06682, 0.6417, 0.07651, 0.6167, 0.04525, 0.6373, 0.0293, 0.6731, 0.0597, 0.6567, 0.06682, 0.6373, 0.0293, 0.6622, 0.02193, 0.6906, 0.05641, 0.6731, 0.0597, 0.6622, 0.02193, 0.6871, 0.01548, 0.7083, 0.05675, 0.6906, 0.05641, 0.6871, 0.01548, 0.7125, 0.01862, 0.7254, 0.05997, 0.7083, 0.05675, 0.7125, 0.01862, 0.7367, 0.02219, 0.7415, 0.06636, 0.7254, 0.05997, 0.7367, 0.02219, 0.758, 0.03383, 0.756, 0.07502, 0.7415, 0.06636, 0.758, 0.03383, 0.7779, 0.04504, 0.7687, 0.08598, 0.756, 0.07502, 0.7779, 0.04504, 0.793, 0.06172, 0.7796, 0.09837, 0.7687, 0.08598, 0.793, 0.06172, 0.8072, 0.07721, 0.7891, 0.1118, 0.7796, 0.09837, 0.8072, 0.07721, 0.8167, 0.09564, 0.7961, 0.1269, 0.7891, 0.1118, 0.8167, 0.09564, 0.8258, 0.1126, 0.8024, 0.1427, 0.7961, 0.1269, 0.8258, 0.1126, 0.8318, 0.1304, 0.8085, 0.1601, 0.8024, 0.1427, 0.8318, 0.1304, 0.8387, 0.1468, 0.8154, 0.1793, 0.8085, 0.1601, 0.8387, 0.1468, 0.8458, 0.1628, 0.7549, 0.2393, 0.7735, 0.2371, 0.7725, 0.269, 0.7564, 0.2698, 0.7378, 0.2415, 0.7549, 0.2393, 0.7564, 0.2698, 0.74, 0.2709, 0.7219, 0.243, 0.7378, 0.2415, 0.74, 0.2709, 0.7228, 0.2735, 0.7064, 0.2437, 0.7219, 0.243, 0.7228, 0.2735, 0.7051, 0.2733, 0.6912, 0.2418, 0.7064, 0.2437, 0.7051, 0.2733, 0.686, 0.2735, 0.6763, 0.2384, 0.6912, 0.2418, 0.686, 0.2735, 0.6673, 0.2687, 0.6618, 0.2329, 0.6763, 0.2384, 0.6673, 0.2687, 0.6473, 0.2638, 0.6482, 0.2249, 0.6618, 0.2329, 0.6473, 0.2638, 0.6294, 0.2528, 0.1414, 0.8454, 0.1289, 0.8451, 0.1321, 0.7734, 0.1453, 0.7744, 0.1538, 0.8459, 0.1414, 0.8454, 0.1453, 0.7744, 0.1583, 0.7756, 0.1661, 0.8465, 0.1538, 0.8459, 0.1583, 0.7756, 0.1713, 0.7767, 0.1784, 0.8473, 0.1661, 0.8465, 0.1713, 0.7767, 0.1841, 0.7779, 0.1906, 0.8483, 0.1784, 0.8473, 0.1841, 0.7779, 0.1969, 0.7792, 0.2027, 0.8494, 0.1906, 0.8483, 0.1969, 0.7792, 0.2097, 0.7805, 0.2147, 0.8506, 0.2027, 0.8494, 0.2097, 0.7805, 0.2224, 0.782, 0.2268, 0.8521, 0.2147, 0.8506, 0.2224, 0.782, 0.2351, 0.7835, 0.2388, 0.8536, 0.2268, 0.8521, 0.2351, 0.7835, 0.2479, 0.785, 0.2508, 0.8554, 0.2388, 0.8536, 0.2479, 0.785, 0.2606, 0.7867, 0.2629, 0.8573, 0.2508, 0.8554, 0.2606, 0.7867, 0.2734, 0.7885, 0.2749, 0.8593, 0.2629, 0.8573, 0.2734, 0.7885, 0.2862, 0.7903, 0.287, 0.8616, 0.2749, 0.8593, 0.2862, 0.7903, 0.2991, 0.7923, 0.2991, 0.864, 0.287, 0.8616, 0.2991, 0.7923, 0.312, 0.7944, 0.3113, 0.8667, 0.2991, 0.864, 0.312, 0.7944, 0.3251, 0.7965, 0.3235, 0.8696, 0.3113, 0.8667, 0.3251, 0.7965, 0.3384, 0.7988, 0.3359, 0.8727, 0.3235, 0.8696, 0.3384, 0.7988, 0.3518, 0.8012, 0.3483, 0.876, 0.3359, 0.8727, 0.3518, 0.8012, 0.3654, 0.8037, 0.3608, 0.8797, 0.3483, 0.876, 0.3654, 0.8037, 0.3793, 0.8063, 0.3735, 0.8836, 0.3608, 0.8797, 0.3793, 0.8063, 0.3935, 0.809, 0.3863, 0.888, 0.3735, 0.8836, 0.3935, 0.809, 0.4081, 0.8119, 0.3992, 0.8927, 0.3863, 0.888, 0.4081, 0.8119, 0.4233, 0.8149, 0.4124, 0.8979, 0.3992, 0.8927, 0.4233, 0.8149, 0.439, 0.8182, 0.4256, 0.9036, 0.4124, 0.8979, 0.439, 0.8182, 0.4555, 0.8216, 0.03583, 0.8496, 0.02145, 0.8516, 0.01548, 0.7648, 0.03192, 0.766, 0.04988, 0.8481, 0.03583, 0.8496, 0.03192, 0.766, 0.0476, 0.7671, 0.06363, 0.8469, 0.04988, 0.8481, 0.0476, 0.7671, 0.06265, 0.7682, 0.07711, 0.846, 0.06363, 0.8469, 0.06265, 0.7682, 0.0772, 0.7693, 0.09034, 0.8455, 0.07711, 0.846, 0.0772, 0.7693, 0.09134, 0.7703, 0.1034, 0.8451, 0.09034, 0.8455, 0.09134, 0.7703, 0.1052, 0.7713, 0.1162, 0.845, 0.1034, 0.8451, 0.1052, 0.7713, 0.1187, 0.7723, 0.1289, 0.8451, 0.1162, 0.845, 0.1187, 0.7723, 0.1321, 0.7734, 0.0481, 0.5869, 0.02757, 0.5295, 0.0469, 0.5276, 0.05986, 0.5846, 0.3808, 0.6705, 0.3922, 0.6071, 0.4059, 0.6094, 0.3935, 0.6726, 0.263, 0.6555, 0.2694, 0.5904, 0.283, 0.592, 0.2762, 0.6568, 0.1338, 0.6439, 0.1362, 0.5823, 0.1492, 0.5829, 0.1464, 0.6447, 0.1464, 0.6447, 0.1492, 0.5829, 0.1623, 0.5831, 0.159, 0.646, 0.4297, 0.6779, 0.4461, 0.6199, 0.4588, 0.6245, 0.4413, 0.6795, 0.3158, 0.6614, 0.324, 0.5962, 0.3377, 0.5982, 0.329, 0.663, 0.1976, 0.6491, 0.202, 0.5854, 0.2154, 0.586, 0.2107, 0.6501, 0.07479, 0.6389, 0.07226, 0.5833, 0.08468, 0.5822, 0.0859, 0.6401, 0.368, 0.6688, 0.3786, 0.6044, 0.3922, 0.6071, 0.3808, 0.6705, 0.2499, 0.6537, 0.2559, 0.5895, 0.2694, 0.5904, 0.263, 0.6555, 0.1215, 0.6428, 0.1232, 0.5818, 0.1362, 0.5823, 0.1338, 0.6439, 0.4181, 0.6763, 0.4329, 0.6158, 0.4461, 0.6199, 0.4297, 0.6779, 0.3027, 0.6599, 0.3103, 0.5949, 0.324, 0.5962, 0.3158, 0.6614, 0.1846, 0.6483, 0.1887, 0.5843, 0.202, 0.5854, 0.1976, 0.6491, 0.06393, 0.6378, 0.05986, 0.5846, 0.07226, 0.5833, 0.07479, 0.6389, 0.3551, 0.6666, 0.3649, 0.6026, 0.3786, 0.6044, 0.368, 0.6688, 0.2368, 0.6526, 0.2424, 0.588, 0.2559, 0.5895, 0.2499, 0.6537, 0.1093, 0.642, 0.1102, 0.5815, 0.1232, 0.5818, 0.1215, 0.6428, 0.406, 0.6746, 0.4193, 0.6127, 0.4329, 0.6158, 0.4181, 0.6763, 0.2894, 0.6587, 0.2967, 0.5931, 0.3103, 0.5949, 0.3027, 0.6599, 0.1718, 0.6469, 0.1755, 0.5839, 0.1887, 0.5843, 0.1846, 0.6483, 0.05362, 0.6365, 0.0481, 0.5869, 0.05986, 0.5846, 0.06393, 0.6378, 0.342, 0.6649, 0.3513, 0.6003, 0.3649, 0.6026, 0.3551, 0.6666, 0.2237, 0.6512, 0.2289, 0.5872, 0.2424, 0.588, 0.2368, 0.6526, 0.09735, 0.6411, 0.09746, 0.582, 0.1102, 0.5815, 0.1093, 0.642, 0.3935, 0.6726, 0.4059, 0.6094, 0.4193, 0.6127, 0.406, 0.6746, 0.2762, 0.6568, 0.283, 0.592, 0.2967, 0.5931, 0.2894, 0.6587, 0.159, 0.646, 0.1623, 0.5831, 0.1755, 0.5839, 0.1718, 0.6469, 0.4413, 0.6795, 0.4588, 0.6245, 0.4712, 0.63, 0.4518, 0.6808, 0.329, 0.663, 0.3377, 0.5982, 0.3513, 0.6003, 0.342, 0.6649, 0.2107, 0.6501, 0.2154, 0.586, 0.2289, 0.5872, 0.2237, 0.6512, 0.283, 0.592, 0.2884, 0.5329, 0.3025, 0.5343, 0.2967, 0.5931, 0.4588, 0.6245, 0.4867, 0.564, 0.508, 0.5705, 0.4712, 0.63, 0.2694, 0.5904, 0.2745, 0.5318, 0.2884, 0.5329, 0.283, 0.592, 0.4461, 0.6199, 0.4679, 0.5594, 0.4867, 0.564, 0.4588, 0.6245, 0.2559, 0.5895, 0.2605, 0.5308, 0.2745, 0.5318, 0.2694, 0.5904, 0.4329, 0.6158, 0.4506, 0.5557, 0.4679, 0.5594, 0.4461, 0.6199, 0.2424, 0.588, 0.2466, 0.5298, 0.2605, 0.5308, 0.2559, 0.5895, 0.4193, 0.6127, 0.4342, 0.5525, 0.4506, 0.5557, 0.4329, 0.6158, 0.2289, 0.5872, 0.2328, 0.5289, 0.2466, 0.5298, 0.2424, 0.588, 0.4059, 0.6094, 0.4185, 0.5495, 0.4342, 0.5525, 0.4193, 0.6127, 0.2154, 0.586, 0.219, 0.5282, 0.2328, 0.5289, 0.2289, 0.5872, 0.3922, 0.6071, 0.4034, 0.5469, 0.4185, 0.5495, 0.4059, 0.6094, 0.1362, 0.5823, 0.1363, 0.5256, 0.1501, 0.5257, 0.1492, 0.5829, 0.202, 0.5854, 0.205, 0.5276, 0.219, 0.5282, 0.2154, 0.586, 0.3786, 0.6044, 0.3886, 0.5446, 0.4034, 0.5469, 0.3922, 0.6071, 0.1232, 0.5818, 0.1225, 0.5255, 0.1363, 0.5256, 0.1362, 0.5823, 0.1887, 0.5843, 0.1912, 0.527, 0.205, 0.5276, 0.202, 0.5854, 0.3649, 0.6026, 0.3741, 0.5425, 0.3886, 0.5446, 0.3786, 0.6044, 0.1102, 0.5815, 0.1085, 0.5256, 0.1225, 0.5255, 0.1232, 0.5818, 0.1755, 0.5839, 0.1774, 0.5264, 0.1912, 0.527, 0.1887, 0.5843, 0.3513, 0.6003, 0.3596, 0.5406, 0.3741, 0.5425, 0.3649, 0.6026, 0.09746, 0.582, 0.09414, 0.5258, 0.1085, 0.5256, 0.1102, 0.5815, 0.1623, 0.5831, 0.1638, 0.526, 0.1774, 0.5264, 0.1755, 0.5839, 0.3377, 0.5982, 0.3452, 0.5388, 0.3596, 0.5406, 0.3513, 0.6003, 0.08468, 0.5822, 0.07928, 0.5261, 0.09414, 0.5258, 0.09746, 0.582, 0.1492, 0.5829, 0.1501, 0.5257, 0.1638, 0.526, 0.1623, 0.5831, 0.324, 0.5962, 0.331, 0.5372, 0.3452, 0.5388, 0.3377, 0.5982, 0.07226, 0.5833, 0.06372, 0.5266, 0.07928, 0.5261, 0.08468, 0.5822, 0.3103, 0.5949, 0.3167, 0.5357, 0.331, 0.5372, 0.324, 0.5962, 0.05986, 0.5846, 0.0469, 0.5276, 0.06372, 0.5266, 0.07226, 0.5833, 0.2967, 0.5931, 0.3025, 0.5343, 0.3167, 0.5357, 0.3103, 0.5949, 0.1305, 0.9317, 0.1197, 0.9321, 0.1162, 0.845, 0.1289, 0.8451, 0.1197, 0.9321, 0.1088, 0.9328, 0.1034, 0.8451, 0.1162, 0.845, 0.1088, 0.9328, 0.09792, 0.9336, 0.09034, 0.8455, 0.1034, 0.8451, 0.09792, 0.9336, 0.08701, 0.9348, 0.07711, 0.846, 0.09034, 0.8455, 0.08701, 0.9348, 0.07609, 0.9362, 0.06363, 0.8469, 0.07711, 0.846, 0.07609, 0.9362, 0.06517, 0.938, 0.04988, 0.8481, 0.06363, 0.8469, 0.06517, 0.938, 0.05426, 0.94, 0.03583, 0.8496, 0.04988, 0.8481, 0.05426, 0.94, 0.04338, 0.9425, 0.02145, 0.8516, 0.03583, 0.8496, 0.3813, 0.9845, 0.3716, 0.9794, 0.4124, 0.8979, 0.4256, 0.9036, 0.3716, 0.9794, 0.3617, 0.9746, 0.3992, 0.8927, 0.4124, 0.8979, 0.3617, 0.9746, 0.3516, 0.9702, 0.3863, 0.888, 0.3992, 0.8927, 0.3516, 0.9702, 0.3415, 0.9661, 0.3735, 0.8836, 0.3863, 0.888, 0.3415, 0.9661, 0.3313, 0.9623, 0.3608, 0.8797, 0.3735, 0.8836, 0.3313, 0.9623, 0.3211, 0.9588, 0.3483, 0.876, 0.3608, 0.8797, 0.3211, 0.9588, 0.3108, 0.9555, 0.3359, 0.8727, 0.3483, 0.876, 0.3108, 0.9555, 0.3004, 0.9525, 0.3235, 0.8696, 0.3359, 0.8727, 0.3004, 0.9525, 0.29, 0.9497, 0.3113, 0.8667, 0.3235, 0.8696, 0.29, 0.9497, 0.2796, 0.9471, 0.2991, 0.864, 0.3113, 0.8667, 0.2796, 0.9471, 0.2691, 0.9447, 0.287, 0.8616, 0.2991, 0.864, 0.2691, 0.9447, 0.2586, 0.9426, 0.2749, 0.8593, 0.287, 0.8616, 0.2586, 0.9426, 0.2481, 0.9406, 0.2629, 0.8573, 0.2749, 0.8593, 0.2481, 0.9406, 0.2376, 0.9389, 0.2508, 0.8554, 0.2629, 0.8573, 0.2376, 0.9389, 0.227, 0.9373, 0.2388, 0.8536, 0.2508, 0.8554, 0.227, 0.9373, 0.2164, 0.9359, 0.2268, 0.8521, 0.2388, 0.8536, 0.2164, 0.9359, 0.2057, 0.9347, 0.2147, 0.8506, 0.2268, 0.8521, 0.2057, 0.9347, 0.1951, 0.9337, 0.2027, 0.8494, 0.2147, 0.8506, 0.1951, 0.9337, 0.1844, 0.9329, 0.1906, 0.8483, 0.2027, 0.8494, 0.1844, 0.9329, 0.1737, 0.9323, 0.1784, 0.8473, 0.1906, 0.8483, 0.1737, 0.9323, 0.1629, 0.9318, 0.1661, 0.8465, 0.1784, 0.8473, 0.1629, 0.9318, 0.1522, 0.9316, 0.1538, 0.8459, 0.1661, 0.8465, 0.1522, 0.9316, 0.1414, 0.9315, 0.1414, 0.8454, 0.1538, 0.8459, 0.1414, 0.9315, 0.1305, 0.9317, 0.1289, 0.8451, 0.1414, 0.8454, 0.1453, 0.7744, 0.1321, 0.7734, 0.1389, 0.7101, 0.1519, 0.7115, 0.1583, 0.7756, 0.1453, 0.7744, 0.1519, 0.7115, 0.1648, 0.713, 0.1713, 0.7767, 0.1583, 0.7756, 0.1648, 0.713, 0.1777, 0.7143, 0.1841, 0.7779, 0.1713, 0.7767, 0.1777, 0.7143, 0.1906, 0.7157, 0.1969, 0.7792, 0.1841, 0.7779, 0.1906, 0.7157, 0.2035, 0.7171, 0.2097, 0.7805, 0.1969, 0.7792, 0.2035, 0.7171, 0.2165, 0.7186, 0.2224, 0.782, 0.2097, 0.7805, 0.2165, 0.7186, 0.2294, 0.7199, 0.2351, 0.7835, 0.2224, 0.782, 0.2294, 0.7199, 0.2424, 0.7214, 0.2479, 0.785, 0.2351, 0.7835, 0.2424, 0.7214, 0.2553, 0.7228, 0.2606, 0.7867, 0.2479, 0.785, 0.2553, 0.7228, 0.2683, 0.7244, 0.2734, 0.7885, 0.2606, 0.7867, 0.2683, 0.7244, 0.2813, 0.7259, 0.2862, 0.7903, 0.2734, 0.7885, 0.2813, 0.7259, 0.2943, 0.7276, 0.2991, 0.7923, 0.2862, 0.7903, 0.2943, 0.7276, 0.3074, 0.7292, 0.312, 0.7944, 0.2991, 0.7923, 0.3074, 0.7292, 0.3206, 0.7309, 0.3251, 0.7965, 0.312, 0.7944, 0.3206, 0.7309, 0.3338, 0.7325, 0.3384, 0.7988, 0.3251, 0.7965, 0.3338, 0.7325, 0.3471, 0.7342, 0.3518, 0.8012, 0.3384, 0.7988, 0.3471, 0.7342, 0.3605, 0.7358, 0.3654, 0.8037, 0.3518, 0.8012, 0.3605, 0.7358, 0.374, 0.7374, 0.3793, 0.8063, 0.3654, 0.8037, 0.374, 0.7374, 0.3877, 0.7388, 0.3935, 0.809, 0.3793, 0.8063, 0.3877, 0.7388, 0.4015, 0.74, 0.4081, 0.8119, 0.3935, 0.809, 0.4015, 0.74, 0.4157, 0.7412, 0.4233, 0.8149, 0.4081, 0.8119, 0.4157, 0.7412, 0.4302, 0.7419, 0.439, 0.8182, 0.4233, 0.8149, 0.4302, 0.7419, 0.4453, 0.7422, 0.4555, 0.8216, 0.439, 0.8182, 0.4453, 0.7422, 0.4612, 0.7419, 0.03192, 0.766, 0.01548, 0.7648, 0.03117, 0.6902, 0.04543, 0.6944, 0.0476, 0.7671, 0.03192, 0.766, 0.04543, 0.6944, 0.05931, 0.6978, 0.06265, 0.7682, 0.0476, 0.7671, 0.05931, 0.6978, 0.07298, 0.7006, 0.0772, 0.7693, 0.06265, 0.7682, 0.07298, 0.7006, 0.08641, 0.7029, 0.09134, 0.7703, 0.0772, 0.7693, 0.08641, 0.7029, 0.09962, 0.705, 0.1052, 0.7713, 0.09134, 0.7703, 0.09962, 0.705, 0.1128, 0.7069, 0.1187, 0.7723, 0.1052, 0.7713, 0.1128, 0.7069, 0.1259, 0.7085, 0.1321, 0.7734, 0.1187, 0.7723, 0.1259, 0.7085, 0.1389, 0.7101, 0.6657, 0.2011, 0.6752, 0.2066, 0.6618, 0.2329, 0.6482, 0.2249, 0.6752, 0.2066, 0.6854, 0.2108, 0.6763, 0.2384, 0.6618, 0.2329, 0.6854, 0.2108, 0.6963, 0.213, 0.6912, 0.2418, 0.6763, 0.2384, 0.6963, 0.213, 0.7074, 0.2133, 0.7064, 0.2437, 0.6912, 0.2418, 0.7074, 0.2133, 0.7192, 0.212, 0.7219, 0.243, 0.7064, 0.2437, 0.7192, 0.212, 0.732, 0.2083, 0.7378, 0.2415, 0.7219, 0.243, 0.732, 0.2083, 0.7454, 0.2023, 0.7549, 0.2393, 0.7378, 0.2415, 0.7454, 0.2023, 0.7623, 0.1928, 0.7735, 0.2371, 0.7549, 0.2393, 0.7667, 0.1895, 0.7686, 0.1682, 0.8085, 0.1601, 0.8154, 0.1793, 0.7686, 0.1682, 0.7683, 0.1529, 0.8024, 0.1427, 0.8085, 0.1601, 0.7683, 0.1529, 0.7655, 0.1396, 0.7961, 0.1269, 0.8024, 0.1427, 0.7655, 0.1396, 0.761, 0.1282, 0.7891, 0.1118, 0.7961, 0.1269, 0.761, 0.1282, 0.7549, 0.1179, 0.7796, 0.09837, 0.7891, 0.1118, 0.7549, 0.1179, 0.7472, 0.1088, 0.7687, 0.08598, 0.7796, 0.09837, 0.7472, 0.1088, 0.7381, 0.1013, 0.756, 0.07502, 0.7687, 0.08598, 0.7381, 0.1013, 0.7281, 0.0951, 0.7415, 0.06636, 0.756, 0.07502, 0.7281, 0.0951, 0.7171, 0.09137, 0.7254, 0.05997, 0.7415, 0.06636, 0.7171, 0.09137, 0.7057, 0.08918, 0.7083, 0.05675, 0.7254, 0.05997, 0.7057, 0.08918, 0.694, 0.08947, 0.6906, 0.05641, 0.7083, 0.05675, 0.694, 0.08947, 0.6827, 0.09145, 0.6731, 0.0597, 0.6906, 0.05641, 0.6827, 0.09145, 0.672, 0.09574, 0.6567, 0.06682, 0.6731, 0.0597, 0.672, 0.09574, 0.6622, 0.102, 0.6417, 0.07651, 0.6567, 0.06682, 0.6622, 0.102, 0.6541, 0.1103, 0.6286, 0.08882, 0.6417, 0.07651, 0.6541, 0.1103, 0.6474, 0.1196, 0.6184, 0.1036, 0.6286, 0.08882, 0.6474, 0.1196, 0.6428, 0.1301, 0.6119, 0.1202, 0.6184, 0.1036, 0.6428, 0.1301, 0.6402, 0.1414, 0.6082, 0.1374, 0.6119, 0.1202, 0.6402, 0.1414, 0.64, 0.1529, 0.6075, 0.1549, 0.6082, 0.1374, 0.64, 0.1529, 0.6415, 0.1642, 0.6104, 0.172, 0.6075, 0.1549, 0.6415, 0.1642, 0.645, 0.175, 0.6168, 0.1878, 0.6104, 0.172, 0.645, 0.175, 0.6504, 0.185, 0.6252, 0.2022, 0.6168, 0.1878, 0.6504, 0.185, 0.6576, 0.1936, 0.6357, 0.2147, 0.6252, 0.2022, 0.6576, 0.1936, 0.6657, 0.2011, 0.6482, 0.2249, 0.6357, 0.2147, 0.1364, 0.5195, 0.1502, 0.5197, 0.1501, 0.5257, 0.1363, 0.5256, 0.1225, 0.5194, 0.1364, 0.5195, 0.1363, 0.5256, 0.1225, 0.5255, 0.1085, 0.5194, 0.1225, 0.5194, 0.1225, 0.5255, 0.1085, 0.5256, 0.09409, 0.5192, 0.1085, 0.5194, 0.1085, 0.5256, 0.09414, 0.5258, 0.07921, 0.5194, 0.09409, 0.5192, 0.09414, 0.5258, 0.07928, 0.5261, 0.0636, 0.5195, 0.07921, 0.5194, 0.07928, 0.5261, 0.06372, 0.5266, 0.04649, 0.5199, 0.0636, 0.5195, 0.06372, 0.5266, 0.0469, 0.5276, 0.02651, 0.5201, 0.04649, 0.5199, 0.0469, 0.5276, 0.02757, 0.5295, 0.4887, 0.5553, 0.5117, 0.5604, 0.508, 0.5705, 0.4867, 0.564, 0.4694, 0.5515, 0.4887, 0.5553, 0.4867, 0.564, 0.4679, 0.5594, 0.452, 0.5483, 0.4694, 0.5515, 0.4679, 0.5594, 0.4506, 0.5557, 0.4355, 0.5452, 0.452, 0.5483, 0.4506, 0.5557, 0.4342, 0.5525, 0.4197, 0.5428, 0.4355, 0.5452, 0.4342, 0.5525, 0.4185, 0.5495, 0.4044, 0.5404, 0.4197, 0.5428, 0.4185, 0.5495, 0.4034, 0.5469, 0.3895, 0.5383, 0.4044, 0.5404, 0.4034, 0.5469, 0.3886, 0.5446, 0.3749, 0.5361, 0.3895, 0.5383, 0.3886, 0.5446, 0.3741, 0.5425, 0.3604, 0.5342, 0.3749, 0.5361, 0.3741, 0.5425, 0.3596, 0.5406, 0.3459, 0.5325, 0.3604, 0.5342, 0.3596, 0.5406, 0.3452, 0.5388, 0.3316, 0.5309, 0.3459, 0.5325, 0.3452, 0.5388, 0.331, 0.5372, 0.3173, 0.5293, 0.3316, 0.5309, 0.331, 0.5372, 0.3167, 0.5357, 0.3031, 0.528, 0.3173, 0.5293, 0.3167, 0.5357, 0.3025, 0.5343, 0.289, 0.5268, 0.3031, 0.528, 0.3025, 0.5343, 0.2884, 0.5329, 0.275, 0.5258, 0.289, 0.5268, 0.2884, 0.5329, 0.2745, 0.5318, 0.261, 0.5245, 0.275, 0.5258, 0.2745, 0.5318, 0.2605, 0.5308, 0.247, 0.5238, 0.261, 0.5245, 0.2605, 0.5308, 0.2466, 0.5298, 0.2331, 0.5229, 0.247, 0.5238, 0.2466, 0.5298, 0.2328, 0.5289, 0.2193, 0.5221, 0.2331, 0.5229, 0.2328, 0.5289, 0.219, 0.5282, 0.2053, 0.5213, 0.2193, 0.5221, 0.219, 0.5282, 0.205, 0.5276, 0.1914, 0.5209, 0.2053, 0.5213, 0.205, 0.5276, 0.1912, 0.527, 0.1776, 0.5204, 0.1914, 0.5209, 0.1912, 0.527, 0.1774, 0.5264, 0.1639, 0.5202, 0.1776, 0.5204, 0.1774, 0.5264, 0.1638, 0.526, 0.1502, 0.5197, 0.1639, 0.5202, 0.1638, 0.526, 0.1501, 0.5257])
me_cylinder.use_remesh_preserve_volume = False
me_cylinder.use_remesh_preserve_attributes = False
me_cylinder.use_mirror_vertex_groups = False
me_cylinder.update()

# ---- objects
ob_cylinder = bpy.data.objects.new('Cylinder', me_cylinder)

# ---- transforms, parenting, visibility, modifiers, constraints
ob_cylinder.location = (0.0, 0.0, 0.0)
ob_cylinder.lineart.crease_threshold = 0.0

# ---- collection membership
col_collection_1.objects.link(ob_cylinder)

# ---- scene / render settings (as saved in the file)
scene.frame_start = 1; scene.frame_end = 250; scene.frame_set(1)
scene.render.engine = 'BLENDER_EEVEE_NEXT'
scene.render.resolution_percentage = 50
scene.render.dither_intensity = 0.0
scene.cycles.use_denoising = False
scene.cycles.samples = 128
scene.cycles.sampling_pattern = 'TABULATED_SOBOL'
scene.cycles.use_adaptive_sampling = False
scene.cycles.use_light_tree = False
scene.cycles.blur_glossy = 0.0
scene.cycles.sample_clamp_indirect = 0.0
scene.view_settings.view_transform = 'Standard'
bpy.context.view_layer.update()

# ---- added for rendering (the .blend has no active camera and no usable light): camera, sun
cam_auto = bpy.data.cameras.new('AutoCamera')
cam_auto.lens = 50.0
cam_auto.sensor_width = 36.0
cam_auto.clip_end = 1000.0
ob_auto_camera = bpy.data.objects.new('AutoCamera', cam_auto)
scene.collection.objects.link(ob_auto_camera)
ob_auto_camera.location = (6.66446, -7.99735, 8.32332)
ob_auto_camera.rotation_euler = (1.09748, -7.21219e-08, 0.694738)
scene.camera = ob_auto_camera
light_auto_sun = bpy.data.lights.new('AutoSun', 'SUN')
light_auto_sun.energy = 3.0
light_auto_sun.angle = 0.0523599
ob_auto_sun = bpy.data.objects.new('AutoSun', light_auto_sun)
scene.collection.objects.link(ob_auto_sun)
ob_auto_sun.rotation_euler = (0.872665, 0.174533, 0.523599)
bpy.context.view_layer.update()

